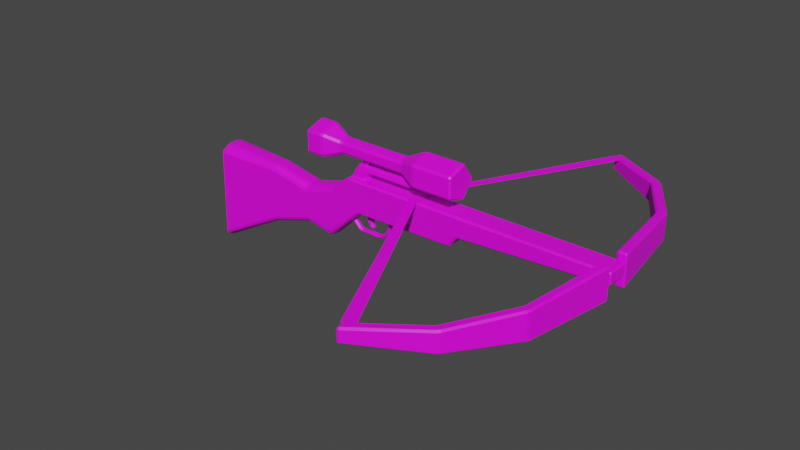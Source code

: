 # Source: Crossbow.blend  (saved by Blender 2.91.10; exported with 4.5.12 LTS)
import bpy
from mathutils import Matrix  # noqa: F401  (used for matrix-valued properties, if any)

bpy.ops.wm.read_factory_settings(use_empty=True)
scene = bpy.context.scene
scene.name = 'Scene'

# ---- collections
col_collection = bpy.data.collections.new('Collection'); scene.collection.children.link(col_collection)

# ---- images (referenced by path relative to the original .blend; pixels are not part of the script)
import os
ASSET_DIR = os.environ.get("B2B_ASSET_DIR", "")  # directory of the original .blend (textures are referenced by path, not embedded)
HERE = os.path.dirname(os.path.abspath(__file__))  # packed textures are extracted next to this script under _unpacked/

def load_image(name, relpath, width, height, colorspace="sRGB"):
    """Load a texture the original file referenced (path relative to the .blend, or extracted next to this script)."""
    p = next((c for c in (os.path.join(HERE, relpath), os.path.join(ASSET_DIR, relpath)) if relpath and os.path.exists(c)), "")
    if p:
        img = bpy.data.images.load(p, check_existing=True)
        img.name = name
    else:  # same state as the original file: an image datablock whose file is absent (Cycles renders it pink)
        img = bpy.data.images.new(name, width, height)
        img.source = "FILE"
        img.filepath = "//" + (relpath or name)
    img.colorspace_settings.name = colorspace
    return img
img_material_base_color = load_image('Material Base Color', 'Crossbow Texture.png', 1024, 1024, 'sRGB')

# ---- materials (node trees are filled in below, after node groups)
mat_material = bpy.data.materials.new('Material')
mat_material.use_transparent_shadow = False

# ---- material node trees
mat_material.use_nodes = True; mat_material.node_tree.nodes.clear()
_N = mat_material.node_tree.nodes; _L = mat_material.node_tree.links
n0 = _N.new('ShaderNodeBsdfPrincipled'); n0.name = 'Principled BSDF'; n0.location = (10, 300)
n0.distribution = 'GGX'
n0.subsurface_method = 'BURLEY'
n0.inputs[3].default_value = 1.45
n0.inputs[27].default_value = (0.0, 0.0, 0.0, 1.0)
n0.inputs[28].default_value = 1.0
n1 = _N.new('ShaderNodeOutputMaterial'); n1.name = 'Material Output'; n1.location = (300, 300)
n2 = _N.new('ShaderNodeTexImage'); n2.name = 'Image Texture'; n2.location = (-280, 280)
n2.image = img_material_base_color
_L.new(n0.outputs[0], n1.inputs[0])
_L.new(n2.outputs[0], n0.inputs[0])
n1.is_active_output = True

# ---- world
world_world = bpy.data.worlds.new('World'); scene.world = world_world
world_world.use_nodes = True; world_world.node_tree.nodes.clear()
_N = world_world.node_tree.nodes; _L = world_world.node_tree.links
n0 = _N.new('ShaderNodeOutputWorld'); n0.name = 'World Output'; n0.location = (300, 300)
n1 = _N.new('ShaderNodeBackground'); n1.name = 'Background'; n1.location = (10, 300)
n1.inputs[0].default_value = (0.05088, 0.05088, 0.05088, 1.0)
_L.new(n1.outputs[0], n0.inputs[0])
n0.is_active_output = True
world_world.color = (0.05088, 0.05088, 0.05088)
world_world.use_sun_shadow = False
world_world.sun_shadow_jitter_overblur = 0.0

# ---- meshes
me_circle_002 = bpy.data.meshes.new('Circle.002')
me_circle_002.from_pydata([(1.488, -10.17, 6.389), (1.488, -10.05, 7.068), (1.296, -0.5088, 1.829), (1.296, -0.5088, 2.312), (1.488, 10.43, 6.389), (1.488, 10.32, 7.056), (1.296, 0.7739, 1.829), (1.296, 0.7739, 2.312), (-0.1505, 0.481, -2.557), (-0.1473, 0.4366, -2.378), (0.004216, 0.4366, -2.378), (0.007404, 0.481, -2.557), (-0.5046, 0.2237, -2.557), (-0.5534, 0.07355, -2.557), (-0.5102, 0.06287, -2.378), (-0.4634, 0.207, -2.378), (-0.4181, -0.3427, -2.557), (-0.2904, -0.4355, -2.557), (-0.2669, -0.3978, -2.378), (-0.3895, -0.3087, -2.378), (0.1473, -0.4355, -2.557), (0.2751, -0.3427, -2.557), (0.2464, -0.3087, -2.378), (0.1238, -0.3978, -2.378), (0.4103, 0.07355, -2.557), (0.3615, 0.2237, -2.557), (0.3203, 0.207, -2.378), (0.3671, 0.06287, -2.378), (-0.1501, 0.4784, 1.354), (0.007025, 0.4784, 1.354), (0.004216, 0.4366, 1.173), (-0.1473, 0.4366, 1.173), (-0.5022, 0.2226, 1.354), (-0.4634, 0.207, 1.173), (-0.5102, 0.06287, 1.173), (-0.5508, 0.0731, 1.354), (-0.4163, -0.3408, 1.354), (-0.3895, -0.3087, 1.173), (-0.2669, -0.3978, 1.173), (-0.2892, -0.4332, 1.354), (0.1461, -0.4332, 1.354), (0.1238, -0.3978, 1.173), (0.2464, -0.3087, 1.173), (0.2732, -0.3408, 1.354), (0.4077, 0.0731, 1.354), (0.3671, 0.06287, 1.173), (0.3203, 0.207, 1.173), (0.3591, 0.2226, 1.354), (-0.1473, 0.9468, -3.501), (-0.1505, 0.8977, -3.321), (0.007404, 0.8977, -3.321), (0.004215, 0.9468, -3.501), (-0.9485, 0.3646, -3.501), (-0.9954, 0.2205, -3.501), (-0.9497, 0.2023, -3.321), (-0.9009, 0.3525, -3.321), (-0.6893, -0.7214, -3.501), (-0.5667, -0.8105, -3.501), (-0.5353, -0.7727, -3.321), (-0.6631, -0.6799, -3.321), (0.4236, -0.8105, -3.501), (0.5462, -0.7214, -3.501), (0.52, -0.6799, -3.321), (0.3923, -0.7727, -3.321), (0.8523, 0.2205, -3.501), (0.8055, 0.3646, -3.501), (0.7578, 0.3525, -3.321), (0.8066, 0.2023, -3.321), (-0.1473, 0.9468, -4.275), (0.004215, 0.9468, -4.275), (-0.07155, 0.886, -4.368), (-0.9485, 0.3646, -4.275), (-0.9142, 0.2738, -4.368), (-0.9954, 0.2205, -4.275), (-0.6893, -0.7214, -4.275), (-0.5923, -0.7168, -4.368), (-0.5667, -0.8105, -4.275), (0.4236, -0.8105, -4.275), (0.4493, -0.7168, -4.368), (0.5462, -0.7214, -4.275), (0.8523, 0.2205, -4.275), (0.7711, 0.2738, -4.368), (0.8055, 0.3646, -4.275), (-0.1473, 0.9173, 2.312), (0.004215, 0.9173, 2.312), (0.007025, 0.8715, 2.132), (-0.1501, 0.8715, 2.132), (-0.9206, 0.3555, 2.312), (-0.8761, 0.344, 2.132), (-0.9247, 0.1946, 2.132), (-0.9674, 0.2114, 2.312), (-0.672, -0.6976, 2.312), (-0.6474, -0.6589, 2.132), (-0.5202, -0.7512, 2.132), (-0.5494, -0.7867, 2.312), (0.4063, -0.7867, 2.312), (0.3771, -0.7512, 2.132), (0.5043, -0.6589, 2.132), (0.5289, -0.6976, 2.312), (0.8243, 0.2114, 2.312), (0.7816, 0.1946, 2.132), (0.733, 0.344, 2.132), (0.7775, 0.3555, 2.312), (-0.1473, 0.9173, 4.322), (-0.07155, 0.8566, 4.416), (0.004216, 0.9173, 4.322), (-0.9206, 0.3555, 4.322), (-0.9674, 0.2114, 4.322), (-0.8862, 0.2647, 4.416), (-0.672, -0.6976, 4.322), (-0.5494, -0.7867, 4.322), (-0.5751, -0.693, 4.416), (0.4063, -0.7867, 4.322), (0.5289, -0.6976, 4.322), (0.432, -0.693, 4.416), (0.8243, 0.2114, 4.322), (0.7775, 0.3555, 4.322), (0.7431, 0.2647, 4.416), (0.7541, 0.03405, -1.379), (0.6604, -0.0596, -1.379), (0.6604, 0.03405, -1.473), (0.08399, -0.0596, -1.379), (-0.009658, -0.1532, -1.566), (0.08399, 0.03405, -1.473), (0.7541, 0.2236, -1.379), (0.6604, 0.2236, -1.473), (0.6604, 0.3173, -1.379), (-0.009658, 0.4109, -1.566), (0.08399, 0.3173, -1.379), (0.08399, 0.2236, -1.473), (0.7541, 0.03405, -1.195), (0.6604, 0.03405, -1.101), (0.6604, -0.0596, -1.195), (-0.009658, -0.1532, -1.007), (0.08399, -0.0596, -1.195), (0.08399, 0.03405, -1.101), (0.7541, 0.2236, -1.195), (0.6604, 0.3173, -1.195), (0.6604, 0.2236, -1.101), (-0.009658, 0.4109, -1.007), (0.08399, 0.2236, -1.101), (0.08399, 0.3173, -1.195), (0.7541, 0.03405, 1.09), (0.6604, -0.0596, 1.09), (0.6604, 0.03405, 0.9961), (0.08399, -0.0596, 1.09), (-0.009658, -0.1532, 0.9024), (0.08399, 0.03405, 0.9961), (0.7541, 0.2236, 1.09), (0.6604, 0.2236, 0.9961), (0.6604, 0.3173, 1.09), (-0.009658, 0.4109, 0.9024), (0.08399, 0.3173, 1.09), (0.08399, 0.2236, 0.9961), (0.7541, 0.03405, 1.274), (0.6604, 0.03405, 1.368), (0.6604, -0.0596, 1.274), (-0.009658, -0.1532, 1.462), (0.08399, -0.0596, 1.274), (0.08399, 0.03405, 1.368), (0.7541, 0.2236, 1.274), (0.6604, 0.3173, 1.274), (0.6604, 0.2236, 1.368), (-0.009658, 0.4109, 1.462), (0.08399, 0.2236, 1.368), (0.08399, 0.3173, 1.274), (7.181, -0.6241, -11.01), (7.237, -0.6303, -10.93), (7.076, -0.7123, -10.91), (2.33, -0.6241, -10.88), (2.373, -0.7125, -10.79), (2.232, -0.6313, -10.78), (4.844, -0.4357, -3.448), (4.802, -0.4293, -3.277), (4.583, -0.5088, -3.242), (4.691, -0.5088, -3.439), (2.334, -0.4346, -3.228), (2.494, -0.5088, -3.242), (2.412, -0.5088, -3.047), (2.233, -0.4282, -3.06), (5.299, -0.4351, -7.266), (5.137, -0.5088, -7.255), (5.209, -0.5144, -7.447), (5.374, -0.4386, -7.443), (2.339, -0.4352, -7.082), (2.319, -0.441, -7.268), (2.471, -0.5141, -7.274), (2.492, -0.5088, -7.088), (2.757, -0.4346, -4.736), (2.765, -0.4352, -4.92), (2.919, -0.5088, -4.922), (2.913, -0.5088, -4.734), (4.567, -0.4357, -4.747), (4.412, -0.5088, -4.745), (4.419, -0.5088, -4.933), (4.576, -0.4351, -4.931), (3.031, -0.5088, -1.331), (3.096, -0.5088, -1.507), (3.187, -0.4152, -1.468), (3.124, -0.4152, -1.303), (1.439, -0.5088, -1.886), (1.346, -0.4152, -1.924), (1.409, -0.4152, -2.087), (1.511, -0.5088, -2.059), (2.956, -0.4152, 4.219), (2.938, -0.5088, 4.115), (3.032, -0.4152, 4.068), (1.439, -0.5088, 4.813), (1.439, -0.5088, 5.009), (1.346, -0.4152, 5.034), (1.346, -0.4152, 4.847), (2.538, -0.4152, 4.538), (2.458, -0.4152, 4.688), (2.362, -0.5088, 4.724), (2.42, -0.5088, 4.51), (1.439, -0.4152, 12.55), (1.346, -0.4152, 12.46), (1.439, -0.5088, 12.46), (1.926, -0.4152, 12.55), (1.931, -0.5088, 12.46), (2.025, -0.4152, 12.46), (7.237, 0.8954, -10.93), (7.181, 0.8892, -11.01), (7.076, 0.9774, -10.91), (2.33, 0.8892, -10.88), (2.232, 0.8964, -10.78), (2.373, 0.9776, -10.79), (1.409, 0.6803, -2.087), (1.346, 0.6803, -1.924), (1.439, 0.7739, -1.886), (1.511, 0.7739, -2.059), (1.346, 0.6803, 4.847), (1.346, 0.6803, 5.034), (1.439, 0.7739, 5.009), (1.439, 0.7739, 4.813), (5.299, 0.7001, -7.266), (5.374, 0.7037, -7.443), (5.209, 0.7795, -7.447), (5.137, 0.7739, -7.255), (4.802, 0.6944, -3.277), (4.844, 0.7008, -3.448), (4.691, 0.7739, -3.439), (4.583, 0.7739, -3.242), (4.567, 0.7008, -4.747), (4.576, 0.7001, -4.931), (4.419, 0.7739, -4.933), (4.412, 0.7739, -4.745), (2.319, 0.706, -7.268), (2.339, 0.7002, -7.082), (2.492, 0.7739, -7.088), (2.471, 0.7792, -7.274), (2.765, 0.7002, -4.92), (2.757, 0.6997, -4.736), (2.913, 0.7739, -4.734), (2.919, 0.7739, -4.922), (2.334, 0.6997, -3.228), (2.233, 0.6933, -3.06), (2.412, 0.7739, -3.047), (2.494, 0.7739, -3.242), (1.346, 0.6803, 12.46), (1.439, 0.6803, 12.55), (1.439, 0.7739, 12.46), (1.926, 0.6803, 12.55), (2.025, 0.6803, 12.46), (1.931, 0.7739, 12.46), (2.458, 0.6803, 4.688), (2.538, 0.6803, 4.538), (2.42, 0.7739, 4.51), (2.362, 0.7739, 4.724), (3.124, 0.6803, -1.303), (3.187, 0.6803, -1.468), (3.096, 0.7739, -1.507), (3.031, 0.7739, -1.331), (2.956, 0.6803, 4.219), (3.032, 0.6803, 4.068), (2.938, 0.7739, 4.115), (1.346, -0.4152, -1.283), (1.439, -0.5088, -1.19), (1.346, -0.4152, -1.096), (1.346, 0.6803, -1.096), (1.439, 0.7739, -1.19), (1.346, 0.6803, -1.283), (7.361, 0.5758, -11.01), (7.429, 0.5658, -10.93), (7.478, 0.3886, -10.93), (7.43, 0.3886, -11.01), (7.361, -0.3108, -11.01), (7.43, -0.1235, -11.01), (7.478, -0.1235, -10.93), (7.429, -0.3007, -10.93), (1.346, 0.5759, -1.924), (1.4, 0.5759, -2.094), (1.4, 0.3886, -2.094), (1.262, 0.3886, -1.975), (1.252, 0.4822, -1.865), (1.346, -0.3108, -1.924), (1.252, -0.2171, -1.865), (1.262, -0.1235, -1.975), (1.4, -0.1235, -2.094), (1.4, -0.3108, -2.094), (5.49, 0.5584, -7.444), (5.417, 0.556, -7.266), (5.477, 0.3886, -7.268), (5.55, 0.3886, -7.439), (5.49, -0.2933, -7.444), (5.55, -0.1235, -7.439), (5.477, -0.1235, -7.268), (5.417, -0.2909, -7.266), (4.963, 0.5553, -3.448), (4.904, 0.5631, -3.281), (4.977, 0.3886, -3.289), (5.023, 0.3886, -3.447), (4.963, -0.2903, -3.448), (5.023, -0.1235, -3.447), (4.977, -0.1235, -3.289), (4.904, -0.298, -3.281), (2.642, 0.5564, -4.736), (2.649, 0.5559, -4.92), (2.591, 0.3886, -4.919), (2.583, 0.3886, -4.737), (2.642, -0.2913, -4.736), (2.583, -0.1235, -4.737), (2.591, -0.1235, -4.919), (2.649, -0.2908, -4.92), (1.439, 0.5759, 12.55), (1.346, 0.5759, 12.46), (1.346, 0.3886, 12.46), (1.439, 0.3886, 12.55), (1.439, -0.3108, 12.55), (1.439, -0.1235, 12.55), (1.346, -0.1235, 12.46), (1.346, -0.3108, 12.46), (3.191, 0.5759, -1.464), (3.124, 0.5759, -1.303), (3.124, 0.3886, -1.303), (3.191, 0.3886, -1.464), (3.191, -0.3108, -1.464), (3.191, -0.1235, -1.464), (3.124, -0.1235, -1.303), (3.124, -0.3108, -1.303), (2.15, -0.3108, -10.88), (2.038, -0.2983, -10.78), (1.992, -0.1235, -10.78), (2.081, -0.1235, -10.88), (2.15, 0.5758, -10.88), (2.081, 0.3886, -10.88), (1.992, 0.3886, -10.78), (2.038, 0.5633, -10.78), (1.346, -0.3108, 5.034), (1.346, -0.1235, 5.034), (1.346, -0.1235, 4.847), (1.346, -0.3108, 4.847), (1.346, 0.5759, 5.034), (1.346, 0.5759, 4.847), (1.346, 0.3886, 4.847), (1.346, 0.3886, 5.034), (4.686, -0.2903, -4.747), (4.694, -0.2909, -4.931), (4.754, -0.1235, -4.929), (4.746, -0.1235, -4.748), (4.686, 0.5553, -4.747), (4.746, 0.3886, -4.748), (4.754, 0.3886, -4.929), (4.694, 0.556, -4.931), (2.201, -0.2903, -7.269), (2.224, -0.2908, -7.082), (2.165, -0.1235, -7.083), (2.142, -0.1235, -7.269), (2.201, 0.5554, -7.269), (2.142, 0.3886, -7.269), (2.165, 0.3886, -7.083), (2.224, 0.5559, -7.082), (2.219, -0.2913, -3.228), (2.139, -0.2955, -3.055), (2.08, -0.1235, -3.06), (2.16, -0.1235, -3.227), (2.219, 0.5564, -3.228), (2.16, 0.3886, -3.227), (2.08, 0.3886, -3.06), (2.139, 0.5606, -3.055), (1.926, -0.3108, 12.55), (2.025, -0.3108, 12.46), (2.025, -0.1235, 12.46), (1.926, -0.1235, 12.55), (1.926, 0.5759, 12.55), (1.926, 0.3886, 12.55), (2.025, 0.3886, 12.46), (2.025, 0.5759, 12.46), (2.458, -0.3108, 4.688), (2.538, -0.3108, 4.538), (2.538, -0.1235, 4.538), (2.458, -0.1235, 4.688), (2.458, 0.5759, 4.688), (2.458, 0.3886, 4.688), (2.538, 0.3886, 4.538), (2.538, 0.5759, 4.538), (2.956, -0.3108, 4.219), (3.032, -0.3108, 4.068), (3.032, -0.1235, 4.068), (2.956, -0.1235, 4.219), (2.956, 0.5759, 4.219), (2.956, 0.3886, 4.219), (3.032, 0.3886, 4.068), (3.032, 0.5759, 4.068), (1.346, 0.5759, -1.283), (1.252, 0.4822, -1.247), (1.262, 0.3886, -1.147), (1.346, 0.3886, -1.096), (1.346, 0.5759, -1.096), (1.346, -0.3108, -1.283), (1.346, -0.3108, -1.096), (1.346, -0.1235, -1.096), (1.262, -0.1235, -1.147), (1.252, -0.2171, -1.247), (0.8809, 0.3637, -1.772), (0.8703, 0.457, -1.656), (1.054, 0.4822, -1.764), (1.044, 0.3886, -1.864), (0.8809, -0.09859, -1.772), (1.044, -0.1235, -1.864), (1.054, -0.2171, -1.764), (0.8703, -0.1919, -1.656), (0.9604, 0.3886, -0.8996), (1.044, 0.3886, -1.036), (1.054, 0.4822, -1.146), (0.8703, 0.457, -1.087), (0.8703, 0.457, -0.8996), (0.9604, -0.1235, -0.8996), (0.8703, -0.1919, -0.8996), (0.8703, -0.1919, -1.087), (1.054, -0.2171, -1.146), (1.044, -0.1235, -1.036), (0.675, 0.3061, -1.644), (0.5954, 0.2864, -1.501), (0.6856, 0.4053, -1.541), (0.675, -0.04097, -1.644), (0.6856, -0.1402, -1.541), (0.5954, -0.02131, -1.501), (0.5954, 0.2864, -0.8996), (0.6856, 0.4053, -0.8996), (0.6856, 0.4053, -1.087), (0.5954, 0.2864, -1.087), (0.5954, -0.02131, -0.8996), (0.5954, -0.02131, -1.087), (0.6856, -0.1402, -1.087), (0.6856, -0.1402, -0.8996), (0.9604, 0.3886, 1.54), (0.8703, 0.457, 1.54), (0.8668, 0.3587, 1.634), (0.9604, -0.1235, 1.54), (0.8668, -0.09367, 1.634), (0.8703, -0.1919, 1.54), (0.5954, 0.2864, 1.54), (0.6891, 0.309, 1.634), (0.6856, 0.4053, 1.54), (0.5954, -0.02131, 1.54), (0.6856, -0.1402, 1.54), (0.6891, -0.04392, 1.634), (2.594, -5.09, 11.5), (2.587, -5.266, 11.44), (2.493, -5.224, 11.35), (2.5, -5.051, 11.42), (1.225, -5.224, 11.35), (1.131, -5.266, 11.44), (1.124, -5.09, 11.5), (1.218, -5.051, 11.42), (2.722, -0.6025, 12.12), (2.629, -0.6016, 12.03), (2.631, -0.5088, 12.14), (0.9957, -0.6025, 12.12), (1.087, -0.5088, 12.14), (1.089, -0.6016, 12.03), (2.594, -5.231, 11.78), (2.5, -5.28, 11.87), (2.493, -5.452, 11.81), (2.587, -5.41, 11.72), (1.124, -5.231, 11.78), (1.131, -5.41, 11.72), (1.225, -5.452, 11.81), (1.218, -5.28, 11.87), (2.723, -0.6025, 12.44), (2.631, -0.5088, 12.46), (2.629, -0.6016, 12.54), (0.9956, -0.6025, 12.44), (1.089, -0.6016, 12.54), (1.087, -0.5088, 12.46), (2.313, -8.257, 9.426), (2.322, -8.127, 9.555), (2.416, -8.191, 9.626), (2.407, -8.324, 9.495), (1.405, -8.257, 9.426), (1.311, -8.324, 9.495), (1.302, -8.191, 9.626), (1.396, -8.127, 9.555), (1.405, -8.601, 9.8), (1.396, -8.472, 9.929), (1.302, -8.406, 9.86), (1.311, -8.537, 9.726), (2.313, -8.601, 9.8), (2.407, -8.537, 9.726), (2.416, -8.406, 9.86), (2.322, -8.472, 9.929), (2.141, -10.12, 6.468), (2.235, -10.2, 6.501), (2.137, -10.25, 6.419), (1.577, -10.12, 6.468), (1.581, -10.25, 6.419), (1.483, -10.2, 6.501), (1.577, -10.6, 6.635), (1.483, -10.5, 6.605), (1.581, -10.56, 6.525), (2.141, -10.6, 6.635), (2.137, -10.56, 6.525), (2.235, -10.5, 6.605), (3.877, 0.09198, -1.126), (3.961, 0.09198, -0.9927), (3.868, -0.001668, -1.027), (3.136, -0.001668, -1.215), (3.042, 0.09198, -1.215), (3.136, 0.09198, -1.309), (3.961, 0.189, -0.9927), (3.877, 0.189, -1.126), (3.868, 0.2826, -1.027), (3.136, 0.189, -1.309), (3.042, 0.189, -1.215), (3.136, 0.2826, -1.215), (3.961, 0.09198, -0.8534), (3.877, 0.09198, -0.7999), (3.868, -0.001668, -0.9078), (3.136, 0.09198, -0.9822), (3.042, 0.09198, -1.076), (3.136, -0.001668, -1.076), (3.961, 0.189, -0.8534), (3.868, 0.2826, -0.9078), (3.877, 0.189, -0.7999), (3.136, 0.2826, -1.076), (3.042, 0.189, -1.076), (3.136, 0.189, -0.9822), (3.74, 0.09198, -1.192), (3.749, -0.001668, -1.084), (3.561, -0.001668, -1.159), (3.564, 0.09198, -1.255), (3.255, 0.09198, -1.309), (3.439, 0.09198, -1.286), (3.442, -0.001668, -1.189), (3.255, -0.001668, -1.215), (3.255, 0.189, -1.309), (3.255, 0.2826, -1.215), (3.442, 0.2826, -1.189), (3.439, 0.189, -1.286), (3.74, 0.189, -1.192), (3.564, 0.189, -1.255), (3.561, 0.2826, -1.159), (3.749, 0.2826, -1.084), (3.255, 0.2826, -1.076), (3.255, 0.189, -0.9822), (3.439, 0.189, -0.9593), (3.442, 0.2826, -1.055), (3.749, 0.2826, -0.9644), (3.561, 0.2826, -1.025), (3.564, 0.189, -0.928), (3.74, 0.189, -0.865), (3.255, 0.09198, -0.9822), (3.255, -0.001668, -1.076), (3.442, -0.001668, -1.055), (3.439, 0.09198, -0.9593), (3.74, 0.09198, -0.865), (3.564, 0.09198, -0.928), (3.561, -0.001668, -1.025), (3.749, -0.001668, -0.9644), (4.318, 0.08719, -1.78), (4.389, 0.09198, -1.625), (4.296, -0.001669, -1.583), (4.209, -0.007232, -1.75), (4.2, -0.007803, -1.746), (4.276, -0.001669, -1.575), (4.183, 0.09198, -1.546), (4.11, 0.0868, -1.699), (4.318, 0.1839, -1.78), (4.209, 0.2771, -1.75), (4.296, 0.2826, -1.583), (4.389, 0.189, -1.625), (4.11, 0.1835, -1.699), (4.183, 0.189, -1.546), (4.276, 0.2826, -1.575), (4.2, 0.2765, -1.746), (4.348, 0.09198, -0.3091), (4.231, -0.001669, -0.2957), (4.302, -0.001669, -0.483), (4.396, 0.09198, -0.483), (4.128, 0.09198, -0.3089), (4.176, 0.09198, -0.483), (4.27, -0.001669, -0.483), (4.229, -0.001669, -0.2957), (4.396, 0.189, -0.483), (4.302, 0.2826, -0.483), (4.231, 0.2826, -0.2957), (4.348, 0.189, -0.3091), (4.176, 0.189, -0.483), (4.128, 0.189, -0.3089), (4.229, 0.2826, -0.2957), (4.27, 0.2826, -0.483), (3.91, 0.1556, -2.132), (3.764, 0.1509, -2.138), (3.834, 0.2495, -2.074), (3.91, 0.05889, -2.132), (3.834, -0.03478, -2.074), (3.764, 0.05384, -2.138), (3.815, -0.03432, -2.059), (3.735, 0.05932, -2.003), (3.737, 0.05384, -2.118), (3.735, 0.156, -2.003), (3.815, 0.25, -2.059), (3.737, 0.1509, -2.118), (3.945, 0.2826, 0.03117), (4.099, 0.2826, -0.07766), (4.04, 0.189, -0.1615), (3.903, 0.189, -0.054), (3.958, 0.2826, 0.05772), (4.003, 0.189, 0.142), (4.141, 0.189, 0.0347), (4.099, 0.2826, -0.07766), (4.003, 0.09198, 0.142), (3.958, -0.001669, 0.05772), (4.099, -0.001669, -0.07766), (4.141, 0.09198, 0.0347), (3.903, 0.09198, -0.054), (4.04, 0.09198, -0.1615), (4.099, -0.001669, -0.07766), (3.945, -0.001669, 0.03117), (3.07, 0.2826, 0.2948), (3.025, 0.189, 0.2105), (2.978, 0.189, 0.3209), (3.084, 0.2826, 0.3214), (2.994, 0.189, 0.3502), (3.126, 0.189, 0.4065), (3.126, 0.09198, 0.4065), (2.994, 0.09198, 0.3502), (3.084, -0.001669, 0.3214), (3.025, 0.09198, 0.2105), (3.07, -0.001669, 0.2948), (2.978, 0.09198, 0.3209), (2.594, 5.356, 11.5), (2.5, 5.316, 11.42), (2.493, 5.489, 11.35), (2.587, 5.531, 11.44), (1.225, 5.489, 11.35), (1.218, 5.316, 11.42), (1.124, 5.356, 11.5), (1.131, 5.531, 11.44), (2.722, 0.8675, 12.12), (2.631, 0.7739, 12.14), (2.629, 0.8667, 12.03), (0.9957, 0.8675, 12.12), (1.089, 0.8667, 12.03), (1.087, 0.7739, 12.14), (2.594, 5.496, 11.78), (2.587, 5.675, 11.72), (2.493, 5.717, 11.81), (2.5, 5.545, 11.87), (1.124, 5.496, 11.78), (1.218, 5.545, 11.87), (1.225, 5.717, 11.81), (1.131, 5.675, 11.72), (2.723, 0.8675, 12.44), (2.629, 0.8666, 12.54), (2.631, 0.7739, 12.46), (0.9956, 0.8675, 12.44), (1.087, 0.7739, 12.46), (1.089, 0.8666, 12.54), (2.313, 8.522, 9.426), (2.407, 8.589, 9.495), (2.416, 8.456, 9.626), (2.322, 8.392, 9.555), (1.405, 8.522, 9.426), (1.396, 8.392, 9.555), (1.302, 8.456, 9.626), (1.311, 8.589, 9.495), (1.405, 8.867, 9.8), (1.311, 8.803, 9.726), (1.302, 8.671, 9.86), (1.396, 8.737, 9.929), (2.313, 8.867, 9.8), (2.322, 8.737, 9.929), (2.416, 8.671, 9.86), (2.407, 8.803, 9.726), (2.141, 10.38, 6.468), (2.137, 10.52, 6.419), (2.235, 10.47, 6.501), (1.577, 10.38, 6.468), (1.483, 10.47, 6.501), (1.581, 10.52, 6.419), (1.577, 10.86, 6.635), (1.581, 10.82, 6.525), (1.483, 10.77, 6.605), (2.141, 10.86, 6.635), (2.235, 10.77, 6.605), (2.137, 10.82, 6.525)], [], [(32, 88, 86, 28), (17, 58, 63, 20), (13, 54, 59, 16), (21, 62, 67, 24), (25, 66, 50, 11), (27, 45, 42, 22), (19, 37, 34, 14), (10, 30, 46, 26), (23, 41, 38, 18), (15, 33, 31, 9), (72, 70, 81, 78, 75), (57, 76, 77, 60), (53, 73, 74, 56), (61, 79, 80, 64), (65, 82, 69, 51), (44, 100, 97, 43), (29, 85, 101, 47), (48, 68, 71, 52), (40, 96, 93, 39), (36, 92, 89, 35), (108, 111, 114, 117, 104), (95, 112, 110, 94), (91, 109, 107, 90), (99, 115, 113, 98), (84, 105, 116, 102), (124, 136, 130, 118), (87, 106, 103, 83), (132, 134, 121, 119), (138, 140, 135, 131), (148, 160, 154, 142), (139, 133, 122, 127), (120, 123, 129, 125), (126, 128, 141, 137), (156, 158, 145, 143), (162, 164, 159, 155), (340, 286, 166, 169), (163, 157, 146, 151), (144, 147, 153, 149), (150, 152, 165, 161), (323, 365, 184, 189), (289, 304, 183, 167), (178, 174, 197, 203), (315, 336, 198, 173), (339, 397, 206, 199), (331, 348, 209, 216), (182, 186, 170, 168), (396, 389, 211, 204), (364, 341, 171, 185), (191, 193, 175, 177), (356, 312, 172, 192), (299, 373, 179, 202), (221, 236, 300, 283), (380, 328, 215, 218), (372, 320, 188, 176), (200, 196, 205, 214, 207, 277), (351, 410, 278, 210), (307, 357, 195, 180), (187, 181, 194, 190), (208, 213, 219, 217), (409, 295, 201, 276), (388, 381, 220, 212), (231, 279, 408, 353), (257, 230, 271, 242), (281, 228, 290, 404), (243, 240, 308, 360), (239, 270, 332, 309), (224, 222, 282, 344), (235, 244, 363, 301), (393, 386, 382, 391), (345, 285, 287, 343), (369, 346, 342, 367), (269, 274, 403, 333), (412, 406, 423, 431), (245, 238, 249, 254), (361, 311, 313, 359), (275, 272, 229, 280, 234, 267), (405, 294, 416, 424), (233, 261, 264, 268), (334, 402, 398, 338), (255, 252, 316, 376), (385, 327, 329, 383), (253, 258, 241, 246), (377, 319, 321, 375), (273, 266, 395, 400), (401, 394, 390, 399), (265, 263, 387, 392), (326, 355, 349, 330), (262, 260, 324, 384), (318, 370, 366, 322), (227, 256, 379, 291), (354, 407, 411, 350), (251, 248, 371, 317), (310, 335, 337, 314), (226, 250, 237, 223), (293, 297, 419, 417), (259, 232, 352, 325), (414, 418, 435, 432), (247, 225, 347, 368), (284, 303, 305, 288), (421, 429, 444, 436), (296, 413, 430, 420), (292, 378, 374, 298), (302, 362, 358, 306), (438, 442, 455, 452), (425, 415, 434, 440), (427, 422, 446, 449), (445, 428, 451, 456), (466, 480, 472, 458), (450, 448, 453, 457), (426, 439, 454, 447), (441, 433, 437, 443), (459, 475, 500, 488), (482, 484, 479, 473), (474, 478, 495, 501), (468, 470, 485, 481), (461, 465, 471, 467), (477, 463, 492, 496), (498, 494, 508, 511), (490, 486, 502, 505), (483, 469, 464, 476), (462, 460, 487, 493), (514, 538, 550, 521), (512, 510, 506, 504), (497, 491, 507, 509), (489, 499, 513, 503), (0, 1, 3, 2), (536, 524, 518, 530), (534, 561, 566, 527), (541, 543, 549, 551), (542, 519, 523, 546), (528, 569, 539, 516), (522, 553, 558, 533), (563, 531, 517, 545), (552, 548, 557, 559), (555, 537, 529, 562), (578, 570, 605, 602), (547, 525, 535, 554), (560, 556, 565, 567), (520, 532, 526, 515), (568, 564, 544, 540), (586, 597, 620, 625), (585, 579, 604, 612), (593, 587, 624, 628), (577, 582, 611, 609), (573, 574, 608, 606), (580, 584, 601, 595), (618, 614, 630, 633), (588, 592, 575, 572), (598, 583, 576, 591), (581, 594, 589, 571), (634, 632, 641, 637), (596, 600, 615, 621), (607, 610, 613, 603), (599, 590, 627, 616), (650, 642, 656, 664), (629, 623, 638, 640), (622, 619, 635, 636), (617, 626, 639, 631), (646, 675, 673, 644), (665, 659, 661, 669), (658, 683, 681, 662), (651, 666, 668, 655), (645, 672, 684, 657), (663, 680, 676, 649), (682, 695, 692, 678), (674, 689, 686, 670), (667, 660, 648, 653), (643, 652, 654, 647), (697, 687, 691, 693), (679, 694, 690, 677), (671, 688, 696, 685), (4, 6, 7, 5), (8, 9, 10, 11), (12, 13, 14, 15), (16, 17, 18, 19), (20, 21, 22, 23), (24, 25, 26, 27), (28, 29, 30, 31), (32, 33, 34, 35), (36, 37, 38, 39), (40, 41, 42, 43), (44, 45, 46, 47), (48, 49, 50, 51), (52, 53, 54, 55), (56, 57, 58, 59), (60, 61, 62, 63), (64, 65, 66, 67), (68, 69, 70), (71, 72, 73), (74, 75, 76), (77, 78, 79), (80, 81, 82), (83, 84, 85, 86), (87, 88, 89, 90), (91, 92, 93, 94), (95, 96, 97, 98), (99, 100, 101, 102), (103, 104, 105), (106, 107, 108), (109, 110, 111), (112, 113, 114), (115, 116, 117), (118, 119, 120), (121, 122, 123), (124, 125, 126), (127, 128, 129), (130, 131, 132), (133, 134, 135), (136, 137, 138), (139, 140, 141), (142, 143, 144), (145, 146, 147), (148, 149, 150), (151, 152, 153), (154, 155, 156), (157, 158, 159), (160, 161, 162), (163, 164, 165), (166, 167, 168), (169, 170, 171), (172, 173, 174, 175), (176, 177, 178, 179), (180, 181, 182, 183), (184, 185, 186, 187), (188, 189, 190, 191), (192, 193, 194, 195), (196, 197, 198, 199), (200, 201, 202, 203), (204, 205, 206), (207, 208, 209, 210), (211, 212, 213, 214), (215, 216, 217), (218, 219, 220), (221, 222, 223), (224, 225, 226), (227, 228, 229, 230), (231, 232, 233, 234), (235, 236, 237, 238), (239, 240, 241, 242), (243, 244, 245, 246), (247, 248, 249, 250), (251, 252, 253, 254), (255, 256, 257, 258), (259, 260, 261), (262, 263, 264), (265, 266, 267, 268), (269, 270, 271, 272), (273, 274, 275), (276, 277, 278), (279, 280, 281), (282, 283, 284, 285), (286, 287, 288, 289), (290, 291, 292, 293, 294), (295, 296, 297, 298, 299), (300, 301, 302, 303), (304, 305, 306, 307), (308, 309, 310, 311), (312, 313, 314, 315), (316, 317, 318, 319), (320, 321, 322, 323), (324, 325, 326, 327), (328, 329, 330, 331), (332, 333, 334, 335), (336, 337, 338, 339), (340, 341, 342, 343), (344, 345, 346, 347), (348, 349, 350, 351), (352, 353, 354, 355), (356, 357, 358, 359), (360, 361, 362, 363), (364, 365, 366, 367), (368, 369, 370, 371), (372, 373, 374, 375), (376, 377, 378, 379), (380, 381, 382, 383), (384, 385, 386, 387), (388, 389, 390, 391), (392, 393, 394, 395), (396, 397, 398, 399), (400, 401, 402, 403), (404, 405, 406, 407, 408), (409, 410, 411, 412, 413), (414, 415, 416, 417), (418, 419, 420, 421), (422, 423, 424, 425, 426), (427, 428, 429, 430, 431), (432, 433, 434), (435, 436, 437), (438, 439, 440, 441), (442, 443, 444, 445), (446, 447, 448), (449, 450, 451), (452, 453, 454), (455, 456, 457), (458, 459, 460, 461), (462, 463, 464, 465), (466, 467, 468), (469, 470, 471), (472, 473, 474, 475), (476, 477, 478, 479), (480, 481, 482), (483, 484, 485), (486, 487, 488, 489), (490, 491, 492, 493), (494, 495, 496, 497), (498, 499, 500, 501), (502, 503, 504), (505, 506, 507), (508, 509, 510), (511, 512, 513), (514, 515, 516), (517, 518, 519), (520, 521, 522), (523, 524, 525), (526, 527, 528), (529, 530, 531), (532, 533, 534), (535, 536, 537), (538, 539, 540, 541), (542, 543, 544, 545), (546, 547, 548, 549), (550, 551, 552, 553), (554, 555, 556, 557), (558, 559, 560, 561), (562, 563, 564, 565), (566, 567, 568, 569), (570, 571, 572, 573), (574, 575, 576, 577), (578, 579, 580, 581), (582, 583, 584, 585), (586, 587, 588, 589), (590, 591, 592, 593), (594, 595, 596, 597), (598, 599, 600, 601), (602, 603, 604), (605, 606, 607), (608, 609, 610), (611, 612, 613), (614, 615, 616, 617), (618, 619, 620, 621), (622, 623, 624, 625), (626, 627, 628, 629), (630, 631, 632), (633, 634, 635), (636, 637, 638), (639, 640, 641), (642, 643, 644, 645), (646, 647, 648, 649), (650, 651, 652), (653, 654, 655), (656, 657, 658, 659), (660, 661, 662, 663), (664, 665, 666), (667, 668, 669), (670, 671, 672, 673), (674, 675, 676, 677), (678, 679, 680, 681), (682, 683, 684, 685), (686, 687, 688), (689, 690, 691), (692, 693, 694), (695, 696, 697), (15, 9, 8, 12), (19, 14, 13, 16), (23, 18, 17, 20), (27, 22, 21, 24), (10, 26, 25, 11), (32, 28, 31, 33), (36, 35, 34, 37), (40, 39, 38, 41), (44, 43, 42, 45), (29, 47, 46, 30), (22, 42, 41, 23), (45, 27, 26, 46), (14, 34, 33, 15), (37, 19, 18, 38), (30, 10, 9, 31), (55, 49, 48, 52), (59, 54, 53, 56), (63, 58, 57, 60), (67, 62, 61, 64), (50, 66, 65, 51), (24, 67, 66, 25), (62, 21, 20, 63), (16, 59, 58, 17), (54, 13, 12, 55), (11, 50, 49, 8), (71, 68, 70, 72), (74, 73, 72, 75), (77, 76, 75, 78), (80, 79, 78, 81), (69, 82, 81, 70), (64, 80, 82, 65), (79, 61, 60, 77), (56, 74, 76, 57), (73, 53, 52, 71), (51, 69, 68, 48), (87, 83, 86, 88), (91, 90, 89, 92), (95, 94, 93, 96), (99, 98, 97, 100), (84, 102, 101, 85), (39, 93, 92, 36), (96, 40, 43, 97), (28, 86, 85, 29), (88, 32, 35, 89), (100, 44, 47, 101), (108, 104, 103, 106), (111, 108, 107, 109), (114, 111, 110, 112), (117, 114, 113, 115), (104, 117, 116, 105), (98, 113, 112, 95), (115, 99, 102, 116), (90, 107, 106, 87), (109, 91, 94, 110), (105, 84, 83, 103), (124, 118, 120, 125), (119, 121, 123, 120), (122, 127, 129, 123), (128, 126, 125, 129), (136, 124, 126, 137), (127, 139, 141, 128), (140, 138, 137, 141), (130, 136, 138, 131), (139, 133, 135, 140), (134, 132, 131, 135), (118, 130, 132, 119), (133, 122, 121, 134), (148, 142, 144, 149), (143, 145, 147, 144), (146, 151, 153, 147), (152, 150, 149, 153), (160, 148, 150, 161), (151, 163, 165, 152), (164, 162, 161, 165), (154, 160, 162, 155), (163, 157, 159, 164), (158, 156, 155, 159), (142, 154, 156, 143), (157, 146, 145, 158), (168, 170, 169, 166), (192, 172, 175, 193), (176, 188, 191, 177), (177, 175, 174, 178), (189, 184, 187, 190), (180, 195, 194, 181), (190, 194, 193, 191), (186, 182, 181, 187), (167, 183, 182, 168), (185, 171, 170, 186), (203, 197, 196, 200), (173, 198, 197, 174), (202, 179, 178, 203), (214, 205, 204, 211), (199, 206, 205, 196), (276, 201, 200, 277), (207, 214, 213, 208), (217, 219, 218, 215), (212, 220, 219, 213), (216, 209, 208, 217), (289, 167, 166, 286), (299, 202, 201, 295), (307, 180, 183, 304), (315, 173, 172, 312), (323, 189, 188, 320), (331, 216, 215, 328), (339, 199, 198, 336), (347, 225, 224, 344), (352, 232, 231, 353), (363, 244, 243, 360), (371, 248, 247, 368), (379, 256, 255, 376), (387, 263, 262, 384), (395, 266, 265, 392), (403, 274, 273, 400), (274, 269, 272, 275), (266, 273, 275, 267), (244, 235, 238, 245), (256, 227, 230, 257), (232, 259, 261, 233), (248, 251, 254, 249), (270, 239, 242, 271), (263, 265, 268, 264), (260, 262, 264, 261), (252, 255, 258, 253), (225, 247, 250, 226), (240, 243, 246, 241), (236, 221, 223, 237), (279, 231, 234, 280), (222, 224, 226, 223), (210, 278, 277, 207), (228, 281, 280, 229), (409, 276, 278, 410), (233, 268, 267, 234), (271, 230, 229, 272), (257, 242, 241, 258), (253, 246, 245, 254), (237, 250, 249, 238), (221, 283, 282, 222), (284, 288, 287, 285), (227, 291, 290, 228), (292, 298, 297, 293), (235, 301, 300, 236), (302, 306, 305, 303), (239, 309, 308, 240), (310, 314, 313, 311), (251, 317, 316, 252), (318, 322, 321, 319), (259, 325, 324, 260), (326, 330, 329, 327), (269, 333, 332, 270), (334, 338, 337, 335), (171, 341, 340, 169), (342, 346, 345, 343), (209, 348, 351, 210), (349, 355, 354, 350), (195, 357, 356, 192), (358, 362, 361, 359), (184, 365, 364, 185), (366, 370, 369, 367), (179, 373, 372, 176), (374, 378, 377, 375), (220, 381, 380, 218), (382, 386, 385, 383), (211, 389, 388, 212), (390, 394, 393, 391), (206, 397, 396, 204), (398, 402, 401, 399), (281, 404, 408, 279), (406, 412, 411, 407), (407, 354, 353, 408), (410, 351, 350, 411), (402, 334, 333, 403), (397, 339, 338, 398), (394, 401, 400, 395), (389, 396, 399, 390), (362, 302, 301, 363), (357, 307, 306, 358), (378, 292, 291, 379), (373, 299, 298, 374), (355, 326, 325, 352), (348, 331, 330, 349), (370, 318, 317, 371), (365, 323, 322, 366), (335, 310, 309, 332), (336, 315, 314, 337), (386, 393, 392, 387), (381, 388, 391, 382), (327, 385, 384, 324), (328, 380, 383, 329), (319, 377, 376, 316), (320, 372, 375, 321), (346, 369, 368, 347), (341, 364, 367, 342), (311, 361, 360, 308), (312, 356, 359, 313), (303, 284, 283, 300), (304, 289, 288, 305), (294, 405, 404, 290), (295, 409, 413, 296), (285, 345, 344, 282), (286, 340, 343, 287), (417, 419, 418, 414), (422, 427, 431, 423), (415, 425, 424, 416), (420, 430, 429, 421), (405, 424, 423, 406), (430, 413, 412, 431), (293, 417, 416, 294), (296, 420, 419, 297), (432, 435, 437, 433), (441, 443, 442, 438), (433, 441, 440, 434), (436, 444, 443, 437), (414, 432, 434, 415), (439, 426, 425, 440), (421, 436, 435, 418), (428, 445, 444, 429), (448, 450, 449, 446), (452, 455, 457, 453), (453, 448, 447, 454), (450, 457, 456, 451), (438, 452, 454, 439), (446, 422, 426, 447), (445, 456, 455, 442), (451, 428, 427, 449), (466, 458, 461, 467), (460, 462, 465, 461), (464, 469, 471, 465), (470, 468, 467, 471), (480, 466, 468, 481), (469, 483, 485, 470), (484, 482, 481, 485), (472, 480, 482, 473), (483, 476, 479, 484), (478, 474, 473, 479), (458, 472, 475, 459), (476, 464, 463, 477), (486, 490, 493, 487), (494, 498, 501, 495), (488, 500, 499, 489), (496, 492, 491, 497), (462, 493, 492, 463), (495, 478, 477, 496), (500, 475, 474, 501), (459, 488, 487, 460), (504, 506, 505, 502), (510, 512, 511, 508), (503, 513, 512, 504), (509, 507, 506, 510), (490, 505, 507, 491), (508, 494, 497, 509), (513, 499, 498, 511), (502, 486, 489, 503), (520, 515, 514, 521), (545, 517, 519, 542), (518, 524, 523, 519), (553, 522, 521, 550), (532, 520, 522, 533), (524, 536, 535, 525), (561, 534, 533, 558), (526, 532, 534, 527), (536, 530, 529, 537), (569, 528, 527, 566), (515, 526, 528, 516), (530, 518, 517, 531), (516, 539, 538, 514), (540, 544, 543, 541), (525, 547, 546, 523), (548, 552, 551, 549), (537, 555, 554, 535), (556, 560, 559, 557), (531, 563, 562, 529), (564, 568, 567, 565), (568, 540, 539, 569), (563, 545, 544, 564), (560, 567, 566, 561), (555, 562, 565, 556), (552, 559, 558, 553), (547, 554, 557, 548), (541, 551, 550, 538), (542, 546, 549, 543), (581, 571, 570, 578), (572, 575, 574, 573), (576, 583, 582, 577), (584, 580, 579, 585), (594, 581, 580, 595), (583, 598, 601, 584), (600, 596, 595, 601), (589, 594, 597, 586), (598, 591, 590, 599), (592, 588, 587, 593), (571, 589, 588, 572), (591, 576, 575, 592), (602, 605, 607, 603), (606, 608, 610, 607), (609, 611, 613, 610), (612, 604, 603, 613), (578, 602, 604, 579), (611, 582, 585, 612), (577, 609, 608, 574), (605, 570, 573, 606), (614, 618, 621, 615), (625, 620, 619, 622), (616, 627, 626, 617), (628, 624, 623, 629), (596, 621, 620, 597), (624, 587, 586, 625), (593, 628, 627, 590), (615, 600, 599, 616), (632, 634, 633, 630), (636, 635, 634, 637), (631, 639, 641, 632), (640, 638, 637, 641), (622, 636, 638, 623), (639, 626, 629, 640), (618, 633, 635, 619), (630, 614, 617, 631), (652, 643, 642, 650), (643, 647, 646, 644), (647, 654, 653, 648), (654, 652, 651, 655), (666, 651, 650, 664), (655, 668, 667, 653), (668, 666, 665, 669), (659, 665, 664, 656), (669, 661, 660, 667), (661, 659, 658, 662), (645, 657, 656, 642), (663, 649, 648, 660), (673, 675, 674, 670), (681, 683, 682, 678), (671, 685, 684, 672), (679, 677, 676, 680), (649, 676, 675, 646), (680, 663, 662, 681), (683, 658, 657, 684), (644, 673, 672, 645), (686, 689, 691, 687), (692, 695, 697, 693), (687, 697, 696, 688), (693, 691, 690, 694), (677, 690, 689, 674), (694, 679, 678, 692), (695, 682, 685, 696), (688, 671, 670, 686), (8, 49, 55, 12), (2, 3, 7, 6)])
_uv = me_circle_002.uv_layers.new(name='UVMap')
_uv.uv.foreach_set('vector', [0.8268, 0.6258, 0.8396, 0.5992, 0.8146, 0.5993, 0.8147, 0.6258, 0.9305, 0.07153, 0.9388, 0.04506, 0.907, 0.04507, 0.9155, 0.07154, 0.1406, 0.9349, 0.1299, 0.9611, 0.1609, 0.9611, 0.1552, 0.9349, 0.9147, 0.4287, 0.9032, 0.4544, 0.9334, 0.4606, 0.929, 0.4317, 0.7972, 0.7598, 0.7836, 0.786, 0.8092, 0.7861, 0.8093, 0.7598, 0.9286, 0.4259, 0.9286, 0.3312, 0.9159, 0.3286, 0.9159, 0.4233, 0.4016, 0.9908, 0.4016, 0.8988, 0.3888, 0.8961, 0.3888, 0.988, 0.8094, 0.7537, 0.8094, 0.632, 0.7986, 0.632, 0.7986, 0.7536, 0.9164, 0.07771, 0.9164, 0.1993, 0.9297, 0.1993, 0.9297, 0.07771, 0.8255, 0.7536, 0.8255, 0.632, 0.8146, 0.632, 0.8146, 0.7537, 0.2336, 0.8952, 0.2502, 0.8723, 0.2257, 0.8582, 0.194, 0.8723, 0.1989, 0.8952, 0.9399, 0.03889, 0.9399, 0.01237, 0.9059, 0.01238, 0.9059, 0.0389, 0.2368, 0.9193, 0.2327, 0.8997, 0.1997, 0.8997, 0.2039, 0.9193, 0.9018, 0.4597, 0.9018, 0.4804, 0.934, 0.487, 0.934, 0.4663, 0.782, 0.7921, 0.782, 0.8187, 0.8093, 0.8188, 0.8093, 0.7923, 0.8745, 0.8996, 0.8646, 0.9269, 0.8944, 0.9269, 0.889, 0.8996, 0.8093, 0.6258, 0.8092, 0.5993, 0.7844, 0.5992, 0.7973, 0.6258, 0.8145, 0.7923, 0.8145, 0.8188, 0.8421, 0.8187, 0.8421, 0.7921, 0.9156, 0.2055, 0.9075, 0.2319, 0.9383, 0.2319, 0.9305, 0.2055, 0.4027, 0.8935, 0.4136, 0.8682, 0.3843, 0.8619, 0.3885, 0.8905, 0.1446, 0.8628, 0.1269, 0.8914, 0.1446, 0.9091, 0.1733, 0.8913, 0.1733, 0.8627, 0.9065, 0.238, 0.9065, 0.3069, 0.9393, 0.3069, 0.9393, 0.238, 0.4149, 0.863, 0.4149, 0.8109, 0.3838, 0.8042, 0.3838, 0.8563, 0.5294, 0.8825, 0.5187, 0.83, 0.4869, 0.83, 0.4976, 0.8825, 0.8093, 0.5931, 0.8093, 0.5242, 0.7829, 0.5241, 0.7829, 0.593, 0.8582, 0.9605, 0.8632, 0.9605, 0.8632, 0.954, 0.8582, 0.954, 0.8411, 0.593, 0.8411, 0.5241, 0.8145, 0.5242, 0.8145, 0.5931, 0.6913, 0.9454, 0.6913, 0.9651, 0.6976, 0.9651, 0.6976, 0.9454, 0.9575, 0.395, 0.9575, 0.4093, 0.9639, 0.4093, 0.9639, 0.395, 0.4611, 0.7726, 0.4562, 0.7726, 0.4562, 0.7791, 0.4611, 0.7791, 0.7501, 0.9668, 0.7501, 0.9475, 0.7351, 0.9475, 0.7351, 0.9668, 0.8862, 0.9508, 0.8862, 0.9637, 0.8927, 0.9637, 0.8927, 0.9508, 0.2356, 0.941, 0.2356, 0.9608, 0.2419, 0.9608, 0.2419, 0.941, 0.4397, 0.9496, 0.4397, 0.9693, 0.446, 0.9693, 0.446, 0.9496, 0.8322, 0.9189, 0.8322, 0.9332, 0.8387, 0.9332, 0.8387, 0.9189, 0.9241, 0.8883, 0.9242, 0.7681, 0.9135, 0.7721, 0.9134, 0.8842, 0.08104, 0.967, 0.08104, 0.9477, 0.06613, 0.9477, 0.06613, 0.967, 0.8387, 0.9646, 0.8387, 0.9517, 0.8322, 0.9517, 0.8322, 0.9646, 0.5943, 0.9441, 0.5943, 0.9638, 0.6007, 0.9638, 0.6007, 0.9441, 0.1001, 0.8612, 0.1001, 0.9228, 0.105, 0.9199, 0.105, 0.8583, 0.954, 0.522, 0.9578, 0.6565, 0.9628, 0.6588, 0.9654, 0.5257, 0.2577, 0.538, 0.3289, 0.5607, 0.2921, 0.4916, 0.2349, 0.4982, 0.7892, 0.4955, 0.7888, 0.4102, 0.7852, 0.4102, 0.7847, 0.4932, 0.7888, 0.4045, 0.7887, 0.2593, 0.7852, 0.2592, 0.7852, 0.4045, 0.8789, 0.009258, 0.879, 0.2015, 0.8826, 0.2015, 0.8825, 0.009259, 0.3184, 0.7059, 0.2281, 0.6797, 0.1987, 0.7966, 0.355, 0.8358, 0.7887, 0.2536, 0.7888, 0.2361, 0.7852, 0.2361, 0.7852, 0.2536, 0.5676, 0.498, 0.5676, 0.411, 0.5562, 0.4158, 0.5624, 0.5009, 0.2619, 0.5981, 0.3119, 0.6096, 0.331, 0.5681, 0.259, 0.5451, 0.5173, 0.9036, 0.5173, 0.944, 0.5223, 0.9414, 0.5223, 0.901, 0.879, 0.3873, 0.8785, 0.4288, 0.883, 0.4311, 0.8826, 0.3874, 0.9132, 0.5273, 0.9237, 0.66, 0.9286, 0.6573, 0.9243, 0.5228, 0.2107, 0.975, 0.1986, 0.975, 0.1986, 0.9786, 0.2107, 0.9785, 0.8784, 0.4351, 0.8784, 0.4836, 0.8833, 0.4862, 0.8833, 0.4377, 0.2338, 0.4919, 0.2912, 0.4852, 0.3287, 0.3025, 0.3143, 0.2854, 0.2838, 0.268, 0.239, 0.4686, 0.879, 0.2064, 0.879, 0.3603, 0.8826, 0.3603, 0.8826, 0.2064, 0.9579, 0.6628, 0.9602, 0.7406, 0.9652, 0.743, 0.9629, 0.6652, 0.2302, 0.6737, 0.3174, 0.699, 0.3107, 0.616, 0.2607, 0.6044, 0.2852, 0.2614, 0.314, 0.2778, 0.3572, 0.01612, 0.3408, 0.01246, 0.879, 0.3651, 0.879, 0.3817, 0.8826, 0.3817, 0.8826, 0.3651, 0.7888, 0.2304, 0.7887, 0.01387, 0.7852, 0.01387, 0.7852, 0.2304, 0.845, 0.2063, 0.8451, 0.3603, 0.8487, 0.3603, 0.8486, 0.2064, 0.07292, 0.311, 0.05014, 0.3508, 0.1073, 0.3574, 0.1441, 0.2883, 0.8451, 0.3651, 0.8451, 0.3817, 0.8487, 0.3817, 0.8487, 0.3651, 0.4834, 0.901, 0.4834, 0.9414, 0.4883, 0.944, 0.4883, 0.9036, 0.8232, 0.4932, 0.8227, 0.4102, 0.8191, 0.4102, 0.8187, 0.4955, 0.9652, 0.8842, 0.9653, 0.7721, 0.9546, 0.7681, 0.9545, 0.8883, 0.924, 0.6663, 0.9263, 0.7441, 0.9312, 0.7414, 0.9289, 0.6636, 0.8127, 0.2304, 0.8127, 0.01388, 0.7952, 0.01387, 0.7952, 0.2304, 0.9481, 0.8898, 0.9482, 0.7665, 0.9306, 0.7665, 0.9305, 0.8898, 0.9482, 0.982, 0.9481, 0.8943, 0.9305, 0.8943, 0.9306, 0.982, 0.8227, 0.4045, 0.8227, 0.2593, 0.8191, 0.2593, 0.8191, 0.4045, 0.658, 0.8054, 0.6404, 0.8054, 0.6404, 0.813, 0.658, 0.813, 0.126, 0.233, 0.1327, 0.15, 0.04547, 0.1753, 0.07589, 0.2446, 0.4941, 0.9049, 0.4941, 0.9453, 0.5116, 0.9453, 0.5116, 0.9049, 0.1439, 0.5466, 0.1064, 0.3638, 0.04905, 0.3571, 0.05424, 0.3804, 0.09899, 0.5811, 0.1295, 0.5637, 0.7384, 0.9041, 0.7384, 0.9252, 0.7452, 0.9218, 0.7452, 0.9006, 0.1005, 0.5877, 0.156, 0.8367, 0.1724, 0.833, 0.1292, 0.5713, 0.8127, 0.4045, 0.8127, 0.2593, 0.7952, 0.2593, 0.7952, 0.4045, 0.8444, 0.4377, 0.8444, 0.4862, 0.8493, 0.4836, 0.8493, 0.4351, 0.2107, 0.951, 0.1986, 0.951, 0.1986, 0.9686, 0.2107, 0.9686, 0.07709, 0.2509, 0.07421, 0.3039, 0.1462, 0.2809, 0.1271, 0.2393, 0.8551, 0.4337, 0.8551, 0.4823, 0.8726, 0.4823, 0.8726, 0.4337, 0.8227, 0.2536, 0.8227, 0.2361, 0.8191, 0.2361, 0.8191, 0.2536, 0.8127, 0.2536, 0.8127, 0.2361, 0.7952, 0.2361, 0.7952, 0.2536, 0.8227, 0.2304, 0.8227, 0.01388, 0.8191, 0.01388, 0.8191, 0.2304, 0.855, 0.00925, 0.855, 0.2015, 0.8726, 0.2015, 0.8725, 0.009255, 0.2107, 0.941, 0.1986, 0.941, 0.1986, 0.9446, 0.2107, 0.9446, 0.07681, 0.8627, 0.07681, 0.9243, 0.09435, 0.9243, 0.09435, 0.8627, 0.8451, 0.3873, 0.8446, 0.4311, 0.8492, 0.4288, 0.8487, 0.3873, 0.855, 0.08135, 0.8551, 0.2353, 0.8726, 0.2353, 0.8726, 0.08136, 0.06613, 0.8584, 0.06613, 0.92, 0.07108, 0.9228, 0.07108, 0.8612, 0.8127, 0.4973, 0.8127, 0.4102, 0.7952, 0.4102, 0.7951, 0.4973, 0.01394, 0.05248, 0.04336, 0.1692, 0.1336, 0.143, 0.1703, 0.01318, 0.8551, 0.3812, 0.8726, 0.3812, 0.8726, 0.3734, 0.8551, 0.3734, 0.845, 0.009246, 0.845, 0.2015, 0.8486, 0.2015, 0.8486, 0.009248, 0.8559, 0.3674, 0.8718, 0.3674, 0.8698, 0.3594, 0.8579, 0.3594, 0.4579, 0.4112, 0.4517, 0.4962, 0.4631, 0.501, 0.4631, 0.4141, 0.9304, 0.5215, 0.9344, 0.656, 0.9519, 0.6555, 0.9479, 0.521, 0.4497, 0.8151, 0.4497, 0.8346, 0.4561, 0.8346, 0.4561, 0.8191, 0.4366, 0.8079, 0.4366, 0.8291, 0.4434, 0.8326, 0.4434, 0.8114, 0.8551, 0.3873, 0.8551, 0.4276, 0.8726, 0.4276, 0.8726, 0.3873, 0.9346, 0.6621, 0.9369, 0.74, 0.9544, 0.7395, 0.9521, 0.6616, 0.8586, 0.3384, 0.8691, 0.3384, 0.8691, 0.2752, 0.8586, 0.2752, 0.7515, 0.8986, 0.7515, 0.9181, 0.7578, 0.9141, 0.7578, 0.8986, 0.658, 0.8185, 0.6404, 0.8185, 0.6405, 0.8835, 0.658, 0.8835, 0.4561, 0.8411, 0.4497, 0.841, 0.4497, 0.9246, 0.4561, 0.9246, 0.7444, 0.4098, 0.7368, 0.4061, 0.6861, 0.5577, 0.6947, 0.5566, 0.5689, 0.8384, 0.5689, 0.8229, 0.5645, 0.8246, 0.5645, 0.8367, 0.7515, 0.8922, 0.7578, 0.8921, 0.7578, 0.8086, 0.7515, 0.8086, 0.8586, 0.3432, 0.8586, 0.3539, 0.8691, 0.3539, 0.8691, 0.3432, 0.6939, 0.5629, 0.6849, 0.564, 0.6879, 0.6795, 0.6967, 0.6755, 0.7233, 0.3876, 0.7592, 0.3743, 0.7153, 0.2197, 0.6854, 0.2308, 0.6849, 0.2247, 0.7145, 0.2137, 0.7161, 0.1028, 0.6945, 0.1108, 0.6418, 0.9096, 0.6418, 0.9626, 0.6528, 0.9626, 0.6528, 0.9096, 0.4193, 0.2288, 0.3926, 0.2396, 0.4329, 0.3879, 0.4649, 0.3748, 0.3788, 0.232, 0.3875, 0.2337, 0.3966, 0.1218, 0.3882, 0.1172, 0.6852, 0.9192, 0.7163, 0.9192, 0.7096, 0.8091, 0.6903, 0.8091, 0.7822, 0.9415, 0.8134, 0.9415, 0.8071, 0.8405, 0.7877, 0.8405, 0.421, 0.3927, 0.4287, 0.3895, 0.388, 0.24, 0.3796, 0.2383, 0.392, 0.2335, 0.4184, 0.2228, 0.4204, 0.1145, 0.4011, 0.1223, 0.563, 0.7486, 0.5637, 0.744, 0.5605, 0.7435, 0.5597, 0.7481, 0.4577, 0.009246, 0.4462, 0.01394, 0.4526, 0.02254, 0.4641, 0.01784, 0.3899, 0.1117, 0.3983, 0.1162, 0.4492, 0.02572, 0.4429, 0.01726, 0.698, 0.6812, 0.6893, 0.6852, 0.7376, 0.7833, 0.7445, 0.7753, 0.8605, 0.8707, 0.8783, 0.8736, 0.8947, 0.5276, 0.8783, 0.521, 0.4862, 0.9747, 0.4881, 0.9717, 0.4853, 0.9699, 0.4834, 0.9729, 0.4613, 0.7504, 0.4607, 0.7455, 0.4574, 0.746, 0.458, 0.7509, 0.5646, 0.7386, 0.5651, 0.735, 0.5618, 0.7345, 0.5613, 0.738, 0.4891, 0.9638, 0.4877, 0.9661, 0.4905, 0.9678, 0.4919, 0.9656, 0.4607, 0.7014, 0.4598, 0.6969, 0.4558, 0.696, 0.4567, 0.7004, 0.4568, 0.6239, 0.4558, 0.6283, 0.4598, 0.6273, 0.4607, 0.6229, 0.4601, 0.6796, 0.4611, 0.6756, 0.4564, 0.6745, 0.4554, 0.6785, 0.4549, 0.6351, 0.4549, 0.6393, 0.4593, 0.6382, 0.4593, 0.634, 0.4588, 0.7308, 0.4584, 0.7279, 0.4551, 0.7283, 0.4555, 0.7313, 0.5595, 0.7058, 0.5628, 0.7056, 0.5627, 0.6874, 0.5594, 0.6876, 0.4555, 0.6458, 0.4565, 0.6497, 0.4611, 0.6486, 0.4602, 0.6446, 0.46, 0.7397, 0.4595, 0.7359, 0.4562, 0.7364, 0.4567, 0.7402, 0.01257, 0.9726, 0.01257, 0.9689, 0.009246, 0.9689, 0.009247, 0.9726, 0.4593, 0.6902, 0.4592, 0.686, 0.4548, 0.6849, 0.4548, 0.6891, 0.4517, 0.5649, 0.455, 0.5649, 0.455, 0.5512, 0.4517, 0.5512, 0.02869, 0.9397, 0.02842, 0.9399, 0.04399, 0.9467, 0.04449, 0.946, 0.3255, 0.9137, 0.3255, 0.9136, 0.3275, 0.9221, 0.3275, 0.9221, 0.8355, 0.8838, 0.8322, 0.8837, 0.8323, 0.9002, 0.8356, 0.9004, 0.341, 0.8663, 0.3412, 0.8665, 0.357, 0.8602, 0.3565, 0.8595, 0.02389, 0.9353, 0.02445, 0.9349, 0.01355, 0.8991, 0.0125, 0.8994, 0.01824, 0.8782, 0.01896, 0.879, 0.04488, 0.8615, 0.04416, 0.8607, 0.325, 0.9068, 0.3261, 0.9071, 0.337, 0.8713, 0.3364, 0.8709, 0.5647, 0.5472, 0.5659, 0.5195, 0.5626, 0.5194, 0.5614, 0.547, 0.455, 0.6008, 0.455, 0.5705, 0.4517, 0.5705, 0.4517, 0.6008, 0.7853, 0.9656, 0.7846, 0.9649, 0.7823, 0.9673, 0.783, 0.968, 0.01293, 0.8926, 0.01298, 0.8926, 0.015, 0.8841, 0.015, 0.8841, 0.8072, 0.9711, 0.8083, 0.9711, 0.8083, 0.9677, 0.8072, 0.9677, 0.5645, 0.5528, 0.5612, 0.5526, 0.5609, 0.5584, 0.5642, 0.5585, 0.6474, 0.7832, 0.5977, 0.6365, 0.589, 0.6353, 0.6398, 0.7869, 0.3315, 0.9272, 0.3308, 0.928, 0.3567, 0.9455, 0.3574, 0.9448, 0.4517, 0.5454, 0.455, 0.5454, 0.455, 0.5195, 0.4517, 0.5195, 0.564, 0.5644, 0.5606, 0.5642, 0.5595, 0.5907, 0.5628, 0.5909, 0.4966, 0.1684, 0.5057, 0.2796, 0.5249, 0.2874, 0.5229, 0.1792, 0.6263, 0.009246, 0.5884, 0.1662, 0.6183, 0.1772, 0.6622, 0.02249, 0.5879, 0.1723, 0.5975, 0.2862, 0.6191, 0.2942, 0.6175, 0.1832, 0.9713, 0.4309, 0.9603, 0.4309, 0.9603, 0.4838, 0.9713, 0.4838, 0.5969, 0.6302, 0.5997, 0.5176, 0.5909, 0.5136, 0.5879, 0.629, 0.4834, 0.1699, 0.4928, 0.2846, 0.5012, 0.2801, 0.4921, 0.1681, 0.6194, 0.918, 0.6139, 0.8091, 0.5946, 0.8091, 0.5882, 0.918, 0.303, 0.958, 0.2979, 0.8582, 0.2786, 0.8582, 0.2719, 0.958, 0.5256, 0.009246, 0.4841, 0.1636, 0.4926, 0.1618, 0.5332, 0.01237, 0.5238, 0.1732, 0.5694, 0.02714, 0.5375, 0.01406, 0.4972, 0.1623, 0.5622, 0.3925, 0.5687, 0.3839, 0.5572, 0.3792, 0.5507, 0.3878, 0.4945, 0.2902, 0.5474, 0.3845, 0.5538, 0.376, 0.5028, 0.2857, 0.601, 0.5119, 0.6475, 0.4179, 0.6406, 0.4099, 0.5923, 0.508, 0.9626, 0.01143, 0.9635, 0.3617, 0.9801, 0.3559, 0.9801, 0.009246, 0.8147, 0.7598, 0.8146, 0.7537, 0.8094, 0.7537, 0.8093, 0.7598, 0.1359, 0.9326, 0.1406, 0.9349, 0.1422, 0.9299, 0.1376, 0.9276, 0.935, 0.07161, 0.9305, 0.07153, 0.9297, 0.07771, 0.934, 0.07778, 0.9155, 0.07154, 0.9112, 0.07162, 0.9122, 0.07779, 0.9164, 0.07771, 0.929, 0.4317, 0.9341, 0.4306, 0.9336, 0.4249, 0.9286, 0.4259, 0.8147, 0.6258, 0.8093, 0.6258, 0.8094, 0.632, 0.8146, 0.632, 0.3834, 0.8916, 0.3839, 0.8971, 0.3888, 0.8961, 0.3885, 0.8905, 0.9349, 0.2056, 0.934, 0.1994, 0.9297, 0.1993, 0.9305, 0.2055, 0.9156, 0.2055, 0.9164, 0.1993, 0.9122, 0.1994, 0.9113, 0.2056, 0.8745, 0.8996, 0.876, 0.8941, 0.8714, 0.8921, 0.8697, 0.8975, 0.8145, 0.7923, 0.8146, 0.7861, 0.8092, 0.7861, 0.8093, 0.7923, 0.1235, 0.9639, 0.1281, 0.9661, 0.1299, 0.9611, 0.1252, 0.9587, 0.9441, 0.03896, 0.9399, 0.03889, 0.9388, 0.04506, 0.9432, 0.04514, 0.9059, 0.0389, 0.9018, 0.03897, 0.9027, 0.04515, 0.907, 0.04507, 0.934, 0.4663, 0.939, 0.4653, 0.9385, 0.4595, 0.9334, 0.4606, 0.8145, 0.8188, 0.8093, 0.8188, 0.8119, 0.822, 0.2373, 0.8977, 0.2336, 0.8952, 0.2327, 0.8997, 0.1997, 0.8997, 0.1989, 0.8952, 0.1961, 0.8977, 0.5571, 0.9618, 0.5583, 0.9583, 0.5539, 0.9594, 0.5408, 0.9292, 0.5446, 0.9265, 0.5408, 0.9241, 0.8145, 0.5931, 0.8093, 0.5931, 0.8092, 0.5993, 0.8146, 0.5993, 0.3788, 0.8574, 0.3792, 0.863, 0.3843, 0.8619, 0.3838, 0.8563, 0.9435, 0.2381, 0.9427, 0.2319, 0.9383, 0.2319, 0.9393, 0.238, 0.9065, 0.238, 0.9075, 0.2319, 0.9032, 0.2319, 0.9024, 0.2381, 0.8629, 0.9323, 0.8646, 0.9269, 0.8598, 0.9248, 0.8582, 0.9303, 0.8145, 0.5242, 0.8119, 0.521, 0.8093, 0.5242, 0.1447, 0.8584, 0.1403, 0.8611, 0.1446, 0.8628, 0.1235, 0.8883, 0.1235, 0.8926, 0.1269, 0.8914, 0.4834, 0.828, 0.4869, 0.83, 0.4861, 0.8255, 0.5187, 0.83, 0.5233, 0.828, 0.5196, 0.8255, 0.5104, 0.9735, 0.5125, 0.9767, 0.5149, 0.9735, 0.8392, 0.8437, 0.8322, 0.8405, 0.8367, 0.8469, 0.5104, 0.967, 0.5149, 0.967, 0.5125, 0.9638, 0.8322, 0.8598, 0.8392, 0.8566, 0.8367, 0.8534, 0.8632, 0.954, 0.8677, 0.954, 0.8652, 0.9508, 0.7501, 0.9475, 0.7431, 0.9507, 0.7455, 0.9539, 0.8632, 0.9605, 0.8652, 0.9637, 0.8677, 0.9605, 0.7501, 0.9668, 0.7455, 0.9604, 0.7431, 0.9636, 0.104, 0.9509, 0.102, 0.9477, 0.09953, 0.9509, 0.5599, 0.8746, 0.5669, 0.8778, 0.5624, 0.8714, 0.104, 0.9574, 0.09953, 0.9574, 0.102, 0.9606, 0.5669, 0.8585, 0.5599, 0.8617, 0.5624, 0.8649, 0.4562, 0.7791, 0.4517, 0.7791, 0.4542, 0.7823, 0.08104, 0.9477, 0.07403, 0.9509, 0.07653, 0.9541, 0.4562, 0.7726, 0.4542, 0.7694, 0.4517, 0.7726, 0.08104, 0.967, 0.07653, 0.9606, 0.07403, 0.9638, 0.3578, 0.8397, 0.3603, 0.8374, 0.355, 0.8358, 0.1966, 0.7993, 0.1987, 0.7966, 0.194, 0.7954, 0.336, 0.5694, 0.3359, 0.5634, 0.3289, 0.5607, 0.331, 0.5681, 0.2537, 0.5434, 0.259, 0.5451, 0.2577, 0.538, 0.2516, 0.537, 0.3227, 0.7005, 0.3174, 0.699, 0.3184, 0.7059, 0.3239, 0.7069, 0.2252, 0.6723, 0.2231, 0.6783, 0.2281, 0.6797, 0.2302, 0.6737, 0.2566, 0.5969, 0.2555, 0.6031, 0.2607, 0.6044, 0.2619, 0.5981, 0.3171, 0.6108, 0.3119, 0.6096, 0.3107, 0.616, 0.316, 0.617, 0.2912, 0.4852, 0.2921, 0.4916, 0.2953, 0.4909, 0.2945, 0.4849, 0.2338, 0.4919, 0.2304, 0.4924, 0.2313, 0.4983, 0.2349, 0.4982, 0.7852, 0.2536, 0.782, 0.256, 0.7852, 0.2592, 0.2838, 0.268, 0.2852, 0.2614, 0.2823, 0.2598, 0.2809, 0.2661, 0.3184, 0.2853, 0.3169, 0.2796, 0.314, 0.2778, 0.3143, 0.2854, 0.1986, 0.9786, 0.194, 0.9786, 0.1964, 0.9818, 0.7852, 0.009246, 0.782, 0.01185, 0.7852, 0.01387, 0.1755, 0.01153, 0.173, 0.009246, 0.1703, 0.01318, 0.01181, 0.04968, 0.009246, 0.05363, 0.01394, 0.05248, 0.04651, 0.3506, 0.04562, 0.3565, 0.04905, 0.3571, 0.05014, 0.3508, 0.09609, 0.5829, 0.09749, 0.5892, 0.1005, 0.5877, 0.09899, 0.5811, 0.138, 0.1484, 0.1392, 0.142, 0.1336, 0.143, 0.1327, 0.15, 0.1511, 0.2855, 0.1513, 0.2795, 0.1462, 0.2809, 0.1441, 0.2883, 0.1323, 0.2381, 0.1312, 0.2319, 0.126, 0.233, 0.1271, 0.2393, 0.03831, 0.1706, 0.04038, 0.1766, 0.04547, 0.1753, 0.04336, 0.1692, 0.07074, 0.2458, 0.07184, 0.252, 0.07709, 0.2509, 0.07589, 0.2446, 0.06894, 0.3056, 0.06683, 0.3119, 0.07292, 0.311, 0.07421, 0.3039, 0.194, 0.941, 0.1986, 0.941, 0.1964, 0.9378, 0.8227, 0.009259, 0.8227, 0.01388, 0.8259, 0.01187, 0.1321, 0.5694, 0.1336, 0.5637, 0.1295, 0.5637, 0.1292, 0.5713, 0.1097, 0.364, 0.1106, 0.3581, 0.1073, 0.3574, 0.1064, 0.3638, 0.8227, 0.2536, 0.8227, 0.2593, 0.8259, 0.256, 0.2352, 0.471, 0.239, 0.4686, 0.2366, 0.4647, 0.05179, 0.3842, 0.05424, 0.3804, 0.05039, 0.378, 0.5608, 0.6242, 0.5572, 0.6246, 0.5562, 0.6307, 0.5594, 0.6307, 0.5608, 0.6546, 0.5594, 0.6482, 0.5562, 0.6482, 0.5572, 0.6543, 0.8487, 0.3817, 0.8487, 0.3873, 0.8551, 0.3873, 0.8551, 0.3812, 0.8519, 0.3781, 0.879, 0.3817, 0.8758, 0.3781, 0.8726, 0.3812, 0.8726, 0.3873, 0.879, 0.3873, 0.9286, 0.6573, 0.9289, 0.6636, 0.9346, 0.6621, 0.9344, 0.656, 0.9578, 0.6565, 0.9519, 0.6555, 0.9521, 0.6616, 0.9579, 0.6628, 0.8184, 0.5012, 0.8187, 0.4955, 0.8127, 0.4973, 0.8127, 0.5025, 0.7894, 0.5012, 0.7951, 0.5025, 0.7951, 0.4973, 0.7892, 0.4955, 0.8493, 0.4836, 0.8493, 0.4886, 0.8551, 0.4872, 0.8551, 0.4823, 0.8784, 0.4836, 0.8726, 0.4823, 0.8726, 0.4872, 0.8783, 0.4886, 0.1986, 0.9446, 0.194, 0.9446, 0.194, 0.951, 0.1986, 0.951, 0.1986, 0.975, 0.1986, 0.9686, 0.194, 0.9686, 0.194, 0.975, 0.8191, 0.4102, 0.8191, 0.4045, 0.8127, 0.4045, 0.8127, 0.4102, 0.7888, 0.4102, 0.7952, 0.4102, 0.7952, 0.4045, 0.7888, 0.4045, 0.9241, 0.8883, 0.9246, 0.8933, 0.9305, 0.8943, 0.9305, 0.8898, 0.9545, 0.8883, 0.9481, 0.8898, 0.9481, 0.8943, 0.9541, 0.8933, 0.879, 0.2015, 0.8726, 0.2015, 0.8726, 0.2064, 0.879, 0.2064, 0.8486, 0.2015, 0.8486, 0.2064, 0.855, 0.2064, 0.855, 0.2015, 0.9603, 0.7456, 0.9602, 0.7406, 0.9544, 0.7395, 0.9546, 0.7445, 0.9314, 0.7465, 0.9371, 0.745, 0.9369, 0.74, 0.9312, 0.7414, 0.1001, 0.9277, 0.1001, 0.9228, 0.09435, 0.9243, 0.09435, 0.9292, 0.07109, 0.9278, 0.07681, 0.9292, 0.07681, 0.9243, 0.07108, 0.9228, 0.8784, 0.4351, 0.8785, 0.4288, 0.8726, 0.4276, 0.8726, 0.4337, 0.8493, 0.4351, 0.8551, 0.4337, 0.8551, 0.4276, 0.8492, 0.4288, 0.7887, 0.009248, 0.7887, 0.01387, 0.7952, 0.01387, 0.7952, 0.00925, 0.8191, 0.009257, 0.8127, 0.009255, 0.8127, 0.01388, 0.8191, 0.01388, 0.7888, 0.2304, 0.7888, 0.2361, 0.7952, 0.2361, 0.7952, 0.2304, 0.8191, 0.2304, 0.8127, 0.2304, 0.8127, 0.2361, 0.8191, 0.2361, 0.7887, 0.2536, 0.7887, 0.2593, 0.7952, 0.2593, 0.7952, 0.2536, 0.8191, 0.2536, 0.8127, 0.2536, 0.8127, 0.2593, 0.8191, 0.2593, 0.5614, 0.7725, 0.5599, 0.7757, 0.5625, 0.7789, 0.5658, 0.7789, 0.5658, 0.7725, 0.5614, 0.8028, 0.5658, 0.8028, 0.5658, 0.7964, 0.5625, 0.7964, 0.5599, 0.7996, 0.8559, 0.3674, 0.8527, 0.3641, 0.8519, 0.371, 0.8551, 0.3734, 0.8718, 0.3674, 0.8726, 0.3734, 0.8758, 0.371, 0.875, 0.3641, 0.7484, 0.8921, 0.7455, 0.8968, 0.7452, 0.9006, 0.7515, 0.8986, 0.7515, 0.8922, 0.4467, 0.8411, 0.4497, 0.841, 0.4497, 0.8346, 0.4434, 0.8326, 0.4438, 0.8364, 0.8579, 0.3594, 0.8586, 0.3539, 0.8545, 0.357, 0.8698, 0.3594, 0.8732, 0.357, 0.8691, 0.3539, 0.7609, 0.8921, 0.7578, 0.8921, 0.7578, 0.8986, 0.7609, 0.8985, 0.4592, 0.8412, 0.4592, 0.8347, 0.4561, 0.8346, 0.4561, 0.8411, 0.6405, 0.8835, 0.6381, 0.8855, 0.6415, 0.888, 0.658, 0.8835, 0.657, 0.888, 0.6604, 0.8855, 0.5599, 0.8254, 0.5645, 0.8246, 0.5622, 0.8213, 0.5599, 0.8359, 0.5622, 0.84, 0.5645, 0.8367, 0.6947, 0.5566, 0.6939, 0.5629, 0.6983, 0.5634, 0.6993, 0.5573, 0.392, 0.2335, 0.3875, 0.2337, 0.388, 0.24, 0.3926, 0.2396, 0.7444, 0.4098, 0.7485, 0.4117, 0.7473, 0.4076, 0.4287, 0.3895, 0.4315, 0.3919, 0.4329, 0.3879, 0.3844, 0.5666, 0.3797, 0.5665, 0.3788, 0.5725, 0.3833, 0.5729, 0.72, 0.2197, 0.719, 0.2135, 0.7145, 0.2137, 0.7153, 0.2197, 0.4332, 0.415, 0.4323, 0.4112, 0.429, 0.4132, 0.7635, 0.3727, 0.7592, 0.3743, 0.7621, 0.3766, 0.7025, 0.6808, 0.7012, 0.6753, 0.6967, 0.6755, 0.698, 0.6812, 0.4027, 0.1168, 0.3983, 0.1162, 0.3966, 0.1218, 0.4011, 0.1223, 0.7172, 0.09767, 0.7161, 0.1028, 0.7206, 0.1035, 0.7218, 0.09831, 0.382, 0.6912, 0.3866, 0.6908, 0.3852, 0.6853, 0.3808, 0.6859, 0.7485, 0.7738, 0.7445, 0.7753, 0.7477, 0.7787, 0.4531, 0.02744, 0.4526, 0.02254, 0.4492, 0.02572, 0.7096, 0.8091, 0.7129, 0.8081, 0.7095, 0.8053, 0.6903, 0.8091, 0.6905, 0.8053, 0.6871, 0.8081, 0.563, 0.7486, 0.5622, 0.754, 0.5658, 0.7515, 0.4837, 0.9664, 0.4853, 0.9699, 0.4877, 0.9661, 0.5589, 0.7535, 0.5597, 0.7481, 0.5562, 0.75, 0.4905, 0.9678, 0.4881, 0.9717, 0.4919, 0.9716, 0.4618, 0.7049, 0.4643, 0.7025, 0.4607, 0.7014, 0.4551, 0.7283, 0.4546, 0.7238, 0.4517, 0.7265, 0.4618, 0.6193, 0.4607, 0.6229, 0.4643, 0.6217, 0.4613, 0.7253, 0.4579, 0.7234, 0.4584, 0.7279, 0.4524, 0.6948, 0.4558, 0.696, 0.4548, 0.6891, 0.4517, 0.6884, 0.4524, 0.6777, 0.4517, 0.684, 0.4548, 0.6849, 0.4554, 0.6785, 0.4524, 0.6466, 0.4555, 0.6458, 0.4549, 0.6393, 0.4517, 0.6402, 0.4524, 0.6295, 0.4517, 0.6358, 0.4549, 0.6351, 0.4558, 0.6283, 0.4602, 0.6446, 0.4633, 0.6439, 0.4625, 0.6376, 0.4593, 0.6382, 0.4598, 0.6273, 0.4593, 0.634, 0.4626, 0.6332, 0.4632, 0.6268, 0.4633, 0.6804, 0.4601, 0.6796, 0.4592, 0.686, 0.4625, 0.6867, 0.4632, 0.6974, 0.4626, 0.6911, 0.4593, 0.6902, 0.4598, 0.6969, 0.3377, 0.8643, 0.3338, 0.8686, 0.3364, 0.8709, 0.341, 0.8663, 0.3412, 0.8665, 0.337, 0.8713, 0.3398, 0.8733, 0.3437, 0.8691, 0.02519, 0.942, 0.02842, 0.9399, 0.02389, 0.9353, 0.02128, 0.9377, 0.03115, 0.9372, 0.02724, 0.933, 0.02445, 0.9349, 0.02869, 0.9397, 0.3218, 0.9121, 0.3255, 0.9136, 0.325, 0.9068, 0.322, 0.9059, 0.329, 0.9143, 0.3292, 0.9082, 0.3261, 0.9071, 0.3255, 0.9137, 0.009455, 0.9004, 0.0125, 0.8994, 0.01293, 0.8926, 0.009246, 0.8942, 0.01662, 0.8981, 0.01644, 0.8919, 0.01298, 0.8926, 0.01355, 0.8991, 0.5594, 0.6876, 0.5594, 0.6842, 0.5562, 0.6877, 0.5627, 0.6874, 0.5659, 0.6871, 0.5627, 0.6841, 0.357, 0.8602, 0.3591, 0.8629, 0.3602, 0.8591, 0.04654, 0.9434, 0.04449, 0.946, 0.04763, 0.9471, 0.01896, 0.879, 0.015, 0.8841, 0.0178, 0.8862, 0.02121, 0.8813, 0.01824, 0.8782, 0.01593, 0.8759, 0.01251, 0.8808, 0.015, 0.8841, 0.3285, 0.9304, 0.3308, 0.928, 0.3275, 0.9221, 0.325, 0.9254, 0.3337, 0.925, 0.3303, 0.92, 0.3275, 0.9221, 0.3315, 0.9272, 0.5659, 0.5922, 0.5628, 0.5909, 0.5626, 0.5948, 0.7887, 0.9643, 0.7853, 0.9656, 0.7887, 0.9688, 0.7864, 0.9712, 0.783, 0.968, 0.782, 0.9714, 0.5595, 0.5907, 0.5562, 0.5918, 0.5593, 0.5947, 0.5977, 0.6365, 0.6023, 0.6358, 0.6013, 0.6297, 0.5969, 0.6302, 0.4966, 0.1684, 0.4972, 0.1623, 0.4926, 0.1618, 0.4921, 0.1681, 0.6474, 0.7832, 0.6503, 0.7854, 0.6515, 0.7813, 0.5332, 0.01237, 0.5375, 0.01406, 0.5361, 0.01005, 0.4889, 0.6303, 0.4878, 0.624, 0.4834, 0.6244, 0.4843, 0.6304, 0.623, 0.1771, 0.6183, 0.1772, 0.6175, 0.1832, 0.622, 0.1833, 0.5377, 0.7819, 0.5335, 0.7837, 0.5368, 0.7858, 0.6664, 0.0241, 0.6651, 0.02019, 0.6622, 0.02249, 0.6055, 0.5123, 0.601, 0.5119, 0.5997, 0.5176, 0.6042, 0.5178, 0.5073, 0.285, 0.5057, 0.2796, 0.5012, 0.2801, 0.5028, 0.2857, 0.6202, 0.2993, 0.6248, 0.2986, 0.6236, 0.2934, 0.6191, 0.2942, 0.4866, 0.5056, 0.4853, 0.511, 0.4898, 0.5116, 0.4911, 0.5061, 0.6515, 0.4194, 0.6507, 0.4145, 0.6475, 0.4179, 0.5577, 0.3743, 0.5538, 0.376, 0.5572, 0.3792, 0.5946, 0.8091, 0.5947, 0.8054, 0.5913, 0.8081, 0.6139, 0.8091, 0.6171, 0.8081, 0.6137, 0.8054, 0.8255, 0.7536, 0.8146, 0.7537, 0.8147, 0.7598, 0.8269, 0.7598, 0.1553, 0.9299, 0.1422, 0.9299, 0.1406, 0.9349, 0.1552, 0.9349, 0.9164, 0.07771, 0.9297, 0.07771, 0.9305, 0.07153, 0.9155, 0.07154, 0.9286, 0.4259, 0.9159, 0.4233, 0.9147, 0.4287, 0.929, 0.4317, 0.8094, 0.7537, 0.7986, 0.7536, 0.7972, 0.7598, 0.8093, 0.7598, 0.8268, 0.6258, 0.8147, 0.6258, 0.8146, 0.632, 0.8255, 0.632, 0.4027, 0.8935, 0.3885, 0.8905, 0.3888, 0.8961, 0.4016, 0.8988, 0.9156, 0.2055, 0.9305, 0.2055, 0.9297, 0.1993, 0.9164, 0.1993, 0.8745, 0.8996, 0.889, 0.8996, 0.889, 0.8941, 0.876, 0.8941, 0.8093, 0.6258, 0.7973, 0.6258, 0.7986, 0.632, 0.8094, 0.632, 0.9122, 0.07779, 0.9122, 0.1994, 0.9164, 0.1993, 0.9164, 0.07771, 0.9286, 0.3312, 0.9286, 0.4259, 0.9336, 0.4249, 0.9336, 0.3302, 0.3888, 0.988, 0.3888, 0.8961, 0.3839, 0.8971, 0.3839, 0.9891, 0.934, 0.1994, 0.934, 0.07778, 0.9297, 0.07771, 0.9297, 0.1993, 0.8094, 0.632, 0.8094, 0.7537, 0.8146, 0.7537, 0.8146, 0.632, 0.8404, 0.786, 0.8146, 0.7861, 0.8145, 0.7923, 0.8421, 0.7921, 0.1609, 0.9611, 0.1299, 0.9611, 0.1281, 0.9661, 0.1612, 0.9661, 0.907, 0.04507, 0.9388, 0.04506, 0.9399, 0.03889, 0.9059, 0.0389, 0.9334, 0.4606, 0.9032, 0.4544, 0.9018, 0.4597, 0.934, 0.4663, 0.8092, 0.7861, 0.7836, 0.786, 0.782, 0.7921, 0.8093, 0.7923, 0.929, 0.4317, 0.9334, 0.4606, 0.9385, 0.4595, 0.9341, 0.4306, 0.9027, 0.04515, 0.9112, 0.07162, 0.9155, 0.07154, 0.907, 0.04507, 0.935, 0.07161, 0.9432, 0.04514, 0.9388, 0.04506, 0.9305, 0.07153, 0.1299, 0.9611, 0.1406, 0.9349, 0.1359, 0.9326, 0.1252, 0.9587, 0.8093, 0.7598, 0.8092, 0.7861, 0.8146, 0.7861, 0.8147, 0.7598, 0.2373, 0.8977, 0.2531, 0.8759, 0.2502, 0.8723, 0.2336, 0.8952, 0.1997, 0.8997, 0.2327, 0.8997, 0.2336, 0.8952, 0.1989, 0.8952, 0.9059, 0.01238, 0.9399, 0.01237, 0.9408, 0.009246, 0.9051, 0.009257, 0.5408, 0.9292, 0.5539, 0.9594, 0.5583, 0.9583, 0.5446, 0.9265, 0.5539, 0.901, 0.5408, 0.9241, 0.5446, 0.9265, 0.5583, 0.9022, 0.934, 0.4663, 0.934, 0.487, 0.939, 0.486, 0.939, 0.4653, 0.9018, 0.01246, 0.9018, 0.03897, 0.9059, 0.0389, 0.9059, 0.01238, 0.9441, 0.03896, 0.9441, 0.01245, 0.9399, 0.01237, 0.9399, 0.03889, 0.2327, 0.8997, 0.2368, 0.9193, 0.2415, 0.9173, 0.2373, 0.8977, 0.8093, 0.7923, 0.8093, 0.8188, 0.8145, 0.8188, 0.8145, 0.7923, 0.8411, 0.593, 0.8145, 0.5931, 0.8146, 0.5993, 0.8396, 0.5992, 0.4149, 0.863, 0.3838, 0.8563, 0.3843, 0.8619, 0.4136, 0.8682, 0.9065, 0.238, 0.9393, 0.238, 0.9383, 0.2319, 0.9075, 0.2319, 0.8629, 0.9323, 0.8947, 0.9323, 0.8944, 0.9269, 0.8646, 0.9269, 0.8093, 0.5931, 0.7829, 0.593, 0.7844, 0.5992, 0.8092, 0.5993, 0.9305, 0.2055, 0.9383, 0.2319, 0.9427, 0.2319, 0.9349, 0.2056, 0.9075, 0.2319, 0.9156, 0.2055, 0.9113, 0.2056, 0.9032, 0.2319, 0.8147, 0.6258, 0.8146, 0.5993, 0.8092, 0.5993, 0.8093, 0.6258, 0.3792, 0.863, 0.3834, 0.8916, 0.3885, 0.8905, 0.3843, 0.8619, 0.8646, 0.9269, 0.8745, 0.8996, 0.8697, 0.8975, 0.8598, 0.9248, 0.1446, 0.8628, 0.1733, 0.8627, 0.1719, 0.8583, 0.1447, 0.8584, 0.1269, 0.8914, 0.1446, 0.8628, 0.1403, 0.8611, 0.1235, 0.8883, 0.9057, 0.3102, 0.9402, 0.3101, 0.9393, 0.3069, 0.9065, 0.3069, 0.5196, 0.8255, 0.4861, 0.8255, 0.4869, 0.83, 0.5187, 0.83, 0.536, 0.8042, 0.5196, 0.8255, 0.5233, 0.828, 0.5388, 0.8079, 0.9024, 0.2381, 0.9024, 0.3069, 0.9065, 0.3069, 0.9065, 0.238, 0.5187, 0.83, 0.5294, 0.8825, 0.534, 0.8805, 0.5233, 0.828, 0.3838, 0.8563, 0.3838, 0.8042, 0.3788, 0.8053, 0.3788, 0.8574, 0.9435, 0.3069, 0.9435, 0.2381, 0.9393, 0.238, 0.9393, 0.3069, 0.8093, 0.5242, 0.8093, 0.5931, 0.8145, 0.5931, 0.8145, 0.5242, 0.5104, 0.967, 0.5104, 0.9735, 0.5149, 0.9735, 0.5149, 0.967, 0.6976, 0.9454, 0.6976, 0.9651, 0.7007, 0.9652, 0.7007, 0.9454, 0.8322, 0.8405, 0.8322, 0.8598, 0.8367, 0.8534, 0.8367, 0.8469, 0.2356, 0.9608, 0.2356, 0.941, 0.2324, 0.941, 0.2324, 0.9608, 0.2419, 0.9378, 0.2356, 0.9378, 0.2356, 0.941, 0.2419, 0.941, 0.2292, 0.9639, 0.2483, 0.9639, 0.2419, 0.9608, 0.2356, 0.9608, 0.2451, 0.9608, 0.2451, 0.941, 0.2419, 0.941, 0.2419, 0.9608, 0.8632, 0.954, 0.8632, 0.9605, 0.8677, 0.9605, 0.8677, 0.954, 0.7501, 0.9668, 0.7501, 0.9475, 0.7455, 0.9539, 0.7455, 0.9604, 0.6913, 0.9651, 0.6913, 0.9454, 0.688, 0.9454, 0.688, 0.9652, 0.6975, 0.9422, 0.6912, 0.9422, 0.6913, 0.9454, 0.6976, 0.9454, 0.6849, 0.9683, 0.7041, 0.9683, 0.6976, 0.9651, 0.6913, 0.9651, 0.104, 0.9574, 0.104, 0.9509, 0.09953, 0.9509, 0.09953, 0.9574, 0.446, 0.9496, 0.446, 0.9693, 0.4492, 0.9694, 0.4492, 0.9496, 0.5669, 0.8778, 0.5669, 0.8585, 0.5624, 0.8649, 0.5624, 0.8714, 0.5943, 0.9638, 0.5943, 0.9441, 0.5911, 0.9441, 0.5911, 0.9639, 0.6007, 0.9409, 0.5944, 0.9409, 0.5943, 0.9441, 0.6007, 0.9441, 0.5879, 0.967, 0.6071, 0.967, 0.6007, 0.9638, 0.5943, 0.9638, 0.6039, 0.9639, 0.6039, 0.9441, 0.6007, 0.9441, 0.6007, 0.9638, 0.4562, 0.7791, 0.4562, 0.7726, 0.4517, 0.7726, 0.4517, 0.7791, 0.08104, 0.967, 0.08104, 0.9477, 0.07653, 0.9541, 0.07653, 0.9606, 0.4397, 0.9693, 0.4397, 0.9496, 0.4364, 0.9496, 0.4364, 0.9694, 0.4459, 0.9464, 0.4396, 0.9464, 0.4397, 0.9496, 0.446, 0.9496, 0.4334, 0.9725, 0.4525, 0.9725, 0.446, 0.9693, 0.4397, 0.9693, 0.355, 0.8358, 0.1987, 0.7966, 0.1966, 0.7993, 0.3578, 0.8397, 0.3171, 0.6108, 0.336, 0.5694, 0.331, 0.5681, 0.3119, 0.6096, 0.2537, 0.5434, 0.2566, 0.5969, 0.2619, 0.5981, 0.259, 0.5451, 0.259, 0.5451, 0.331, 0.5681, 0.3289, 0.5607, 0.2577, 0.538, 0.2555, 0.6031, 0.2252, 0.6723, 0.2302, 0.6737, 0.2607, 0.6044, 0.3227, 0.7005, 0.316, 0.617, 0.3107, 0.616, 0.3174, 0.699, 0.2607, 0.6044, 0.3107, 0.616, 0.3119, 0.6096, 0.2619, 0.5981, 0.2281, 0.6797, 0.3184, 0.7059, 0.3174, 0.699, 0.2302, 0.6737, 0.3603, 0.8374, 0.3239, 0.7069, 0.3184, 0.7059, 0.355, 0.8358, 0.2231, 0.6783, 0.194, 0.7954, 0.1987, 0.7966, 0.2281, 0.6797, 0.2349, 0.4982, 0.2921, 0.4916, 0.2912, 0.4852, 0.2338, 0.4919, 0.3359, 0.5634, 0.2953, 0.4909, 0.2921, 0.4916, 0.3289, 0.5607, 0.2313, 0.4983, 0.2516, 0.537, 0.2577, 0.538, 0.2349, 0.4982, 0.3143, 0.2854, 0.3287, 0.3025, 0.33, 0.2991, 0.3184, 0.2853, 0.2945, 0.4849, 0.3315, 0.3047, 0.3287, 0.3025, 0.2912, 0.4852, 0.2352, 0.471, 0.2304, 0.4924, 0.2338, 0.4919, 0.239, 0.4686, 0.2838, 0.268, 0.3143, 0.2854, 0.314, 0.2778, 0.2852, 0.2614, 0.3408, 0.01246, 0.3572, 0.01612, 0.3577, 0.01287, 0.3414, 0.009246, 0.3169, 0.2796, 0.3603, 0.01673, 0.3572, 0.01612, 0.314, 0.2778, 0.3376, 0.01168, 0.2823, 0.2598, 0.2852, 0.2614, 0.3408, 0.01246, 0.5572, 0.6543, 0.5614, 0.6656, 0.5648, 0.6654, 0.5608, 0.6546, 0.879, 0.3873, 0.8826, 0.3874, 0.8826, 0.3817, 0.879, 0.3817, 0.9579, 0.6628, 0.9629, 0.6652, 0.9628, 0.6588, 0.9578, 0.6565, 0.7892, 0.4955, 0.7847, 0.4932, 0.7844, 0.4987, 0.7894, 0.5012, 0.2516, 0.6022, 0.2555, 0.6031, 0.2566, 0.5969, 0.2528, 0.596, 0.194, 0.975, 0.194, 0.9786, 0.1986, 0.9786, 0.1986, 0.975, 0.7888, 0.4045, 0.7852, 0.4045, 0.7852, 0.4102, 0.7888, 0.4102, 0.9541, 0.8933, 0.9655, 0.8889, 0.9652, 0.8842, 0.9545, 0.8883, 0.8486, 0.2015, 0.845, 0.2015, 0.845, 0.2063, 0.8486, 0.2064, 0.1352, 0.2311, 0.1312, 0.2319, 0.1323, 0.2381, 0.1363, 0.2373, 0.03649, 0.1775, 0.04038, 0.1766, 0.03831, 0.1706, 0.03435, 0.1715, 0.8492, 0.4288, 0.8446, 0.4311, 0.8444, 0.4377, 0.8493, 0.4351, 0.8191, 0.01388, 0.8227, 0.01388, 0.8227, 0.009259, 0.8191, 0.009257, 0.8191, 0.2361, 0.8227, 0.2361, 0.8227, 0.2304, 0.8191, 0.2304, 0.8191, 0.2593, 0.8227, 0.2593, 0.8227, 0.2536, 0.8191, 0.2536, 0.1467, 0.5443, 0.1097, 0.364, 0.1064, 0.3638, 0.1439, 0.5466, 0.1336, 0.5637, 0.1453, 0.5499, 0.1439, 0.5466, 0.1295, 0.5637, 0.1312, 0.2319, 0.138, 0.1484, 0.1327, 0.15, 0.126, 0.233, 0.06683, 0.3119, 0.04651, 0.3506, 0.05014, 0.3508, 0.07292, 0.311, 0.09749, 0.5892, 0.1528, 0.8374, 0.156, 0.8367, 0.1005, 0.5877, 0.04038, 0.1766, 0.07074, 0.2458, 0.07589, 0.2446, 0.04547, 0.1753, 0.1106, 0.3581, 0.1511, 0.2855, 0.1441, 0.2883, 0.1073, 0.3574, 0.1755, 0.8324, 0.1321, 0.5694, 0.1292, 0.5713, 0.1724, 0.833, 0.1567, 0.8398, 0.1729, 0.8362, 0.1724, 0.833, 0.156, 0.8367, 0.07184, 0.252, 0.06894, 0.3056, 0.07421, 0.3039, 0.07709, 0.2509, 0.009246, 0.05363, 0.03831, 0.1706, 0.04336, 0.1692, 0.01394, 0.05248, 0.1513, 0.2795, 0.1323, 0.2381, 0.1271, 0.2393, 0.1462, 0.2809, 0.1392, 0.142, 0.1755, 0.01153, 0.1703, 0.01318, 0.1336, 0.143, 0.05179, 0.3842, 0.09609, 0.5829, 0.09899, 0.5811, 0.05424, 0.3804, 0.173, 0.009246, 0.01181, 0.04968, 0.01394, 0.05248, 0.1703, 0.01318, 0.2809, 0.2661, 0.2366, 0.4647, 0.239, 0.4686, 0.2838, 0.268, 0.04562, 0.3565, 0.05039, 0.378, 0.05424, 0.3804, 0.04905, 0.3571, 0.879, 0.3651, 0.8826, 0.3651, 0.8826, 0.3603, 0.879, 0.3603, 0.1005, 0.5877, 0.1292, 0.5713, 0.1295, 0.5637, 0.09899, 0.5811, 0.1073, 0.3574, 0.05014, 0.3508, 0.04905, 0.3571, 0.1064, 0.3638, 0.07292, 0.311, 0.1441, 0.2883, 0.1462, 0.2809, 0.07421, 0.3039, 0.07709, 0.2509, 0.1271, 0.2393, 0.126, 0.233, 0.07589, 0.2446, 0.1336, 0.143, 0.04336, 0.1692, 0.04547, 0.1753, 0.1327, 0.15, 0.5614, 0.6133, 0.5572, 0.6246, 0.5608, 0.6242, 0.5648, 0.6135, 0.5562, 0.6307, 0.5562, 0.6482, 0.5594, 0.6482, 0.5594, 0.6307, 0.8451, 0.3873, 0.8487, 0.3873, 0.8487, 0.3817, 0.8451, 0.3817, 0.8551, 0.3873, 0.8726, 0.3873, 0.8726, 0.3812, 0.8551, 0.3812, 0.924, 0.6663, 0.9289, 0.6636, 0.9286, 0.6573, 0.9237, 0.66, 0.9346, 0.6621, 0.9521, 0.6616, 0.9519, 0.6555, 0.9344, 0.656, 0.8232, 0.4932, 0.8187, 0.4955, 0.8184, 0.5012, 0.8234, 0.4987, 0.8127, 0.4973, 0.7951, 0.4973, 0.7951, 0.5025, 0.8127, 0.5025, 0.07074, 0.2458, 0.06685, 0.2467, 0.06799, 0.2529, 0.07184, 0.252, 0.8551, 0.4872, 0.8726, 0.4872, 0.8726, 0.4823, 0.8551, 0.4823, 0.194, 0.941, 0.194, 0.9446, 0.1986, 0.9446, 0.1986, 0.941, 0.194, 0.951, 0.194, 0.9686, 0.1986, 0.9686, 0.1986, 0.951, 0.8227, 0.4045, 0.8191, 0.4045, 0.8191, 0.4102, 0.8227, 0.4102, 0.8127, 0.4045, 0.7952, 0.4045, 0.7952, 0.4102, 0.8127, 0.4102, 0.9132, 0.8889, 0.9246, 0.8933, 0.9241, 0.8883, 0.9134, 0.8842, 0.9305, 0.8943, 0.9481, 0.8943, 0.9481, 0.8898, 0.9305, 0.8898, 0.8826, 0.2015, 0.879, 0.2015, 0.879, 0.2064, 0.8826, 0.2064, 0.8726, 0.2015, 0.855, 0.2015, 0.855, 0.2064, 0.8726, 0.2064, 0.9652, 0.743, 0.9602, 0.7406, 0.9603, 0.7456, 0.9654, 0.748, 0.9544, 0.7395, 0.9369, 0.74, 0.9371, 0.745, 0.9546, 0.7445, 0.2252, 0.6723, 0.2213, 0.6713, 0.2191, 0.6773, 0.2231, 0.6783, 0.09435, 0.9243, 0.07681, 0.9243, 0.07681, 0.9292, 0.09435, 0.9292, 0.883, 0.4311, 0.8785, 0.4288, 0.8784, 0.4351, 0.8833, 0.4377, 0.8726, 0.4276, 0.8551, 0.4276, 0.8551, 0.4337, 0.8726, 0.4337, 0.7852, 0.01387, 0.7887, 0.01387, 0.7887, 0.009248, 0.7852, 0.009246, 0.7952, 0.01387, 0.8127, 0.01388, 0.8127, 0.009255, 0.7952, 0.00925, 0.7852, 0.2361, 0.7888, 0.2361, 0.7888, 0.2304, 0.7852, 0.2304, 0.7952, 0.2361, 0.8127, 0.2361, 0.8127, 0.2304, 0.7952, 0.2304, 0.7852, 0.2592, 0.7887, 0.2593, 0.7887, 0.2536, 0.7852, 0.2536, 0.7952, 0.2593, 0.8127, 0.2593, 0.8127, 0.2536, 0.7952, 0.2536, 0.8451, 0.3651, 0.8487, 0.3651, 0.8487, 0.3603, 0.8451, 0.3603, 0.5625, 0.7789, 0.5625, 0.7964, 0.5658, 0.7964, 0.5658, 0.7789, 0.8551, 0.2353, 0.855, 0.08135, 0.8486, 0.08135, 0.8487, 0.2353, 0.879, 0.2353, 0.879, 0.08136, 0.8726, 0.08136, 0.8726, 0.2353, 0.8127, 0.2593, 0.8127, 0.4045, 0.8191, 0.4045, 0.8191, 0.2593, 0.7887, 0.2593, 0.7888, 0.4045, 0.7952, 0.4045, 0.7952, 0.2593, 0.8127, 0.2361, 0.8127, 0.2536, 0.8191, 0.2536, 0.8191, 0.2361, 0.7888, 0.2361, 0.7887, 0.2536, 0.7952, 0.2536, 0.7952, 0.2361, 0.9369, 0.74, 0.9346, 0.6621, 0.9289, 0.6636, 0.9312, 0.7414, 0.9602, 0.7406, 0.9579, 0.6628, 0.9521, 0.6616, 0.9544, 0.7395, 0.8551, 0.4276, 0.8551, 0.3873, 0.8487, 0.3873, 0.8492, 0.4288, 0.8785, 0.4288, 0.879, 0.3873, 0.8726, 0.3873, 0.8726, 0.4276, 0.855, 0.2015, 0.855, 0.00925, 0.8486, 0.009248, 0.8486, 0.2015, 0.879, 0.2015, 0.8789, 0.009258, 0.8725, 0.009255, 0.8726, 0.2015, 0.07681, 0.9243, 0.07681, 0.8627, 0.07108, 0.8612, 0.07108, 0.9228, 0.1001, 0.9228, 0.1001, 0.8612, 0.09435, 0.8627, 0.09435, 0.9243, 0.8127, 0.4102, 0.8127, 0.4973, 0.8187, 0.4955, 0.8191, 0.4102, 0.7888, 0.4102, 0.7892, 0.4955, 0.7951, 0.4973, 0.7952, 0.4102, 0.8127, 0.01388, 0.8127, 0.2304, 0.8191, 0.2304, 0.8191, 0.01388, 0.7887, 0.01387, 0.7888, 0.2304, 0.7952, 0.2304, 0.7952, 0.01387, 0.1986, 0.951, 0.2107, 0.951, 0.2107, 0.9446, 0.1986, 0.9446, 0.1986, 0.975, 0.2107, 0.975, 0.2107, 0.9686, 0.1986, 0.9686, 0.8551, 0.4823, 0.8551, 0.4337, 0.8493, 0.4351, 0.8493, 0.4836, 0.8784, 0.4836, 0.8784, 0.4351, 0.8726, 0.4337, 0.8726, 0.4823, 0.9481, 0.8943, 0.9482, 0.982, 0.9539, 0.9807, 0.9541, 0.8933, 0.9246, 0.8933, 0.9249, 0.9807, 0.9306, 0.982, 0.9305, 0.8943, 0.4941, 0.9453, 0.4941, 0.9049, 0.4883, 0.9036, 0.4883, 0.944, 0.5173, 0.944, 0.5173, 0.9036, 0.5116, 0.9049, 0.5116, 0.9453, 0.9344, 0.656, 0.9304, 0.5215, 0.9243, 0.5228, 0.9286, 0.6573, 0.9578, 0.6565, 0.954, 0.522, 0.9479, 0.521, 0.9519, 0.6555, 0.7384, 0.9252, 0.7384, 0.9041, 0.7351, 0.9053, 0.7351, 0.9273, 0.4334, 0.8058, 0.4334, 0.8278, 0.4366, 0.8291, 0.4366, 0.8079, 0.9482, 0.7665, 0.9481, 0.8898, 0.9545, 0.8883, 0.9546, 0.7681, 0.9242, 0.7681, 0.9241, 0.8883, 0.9305, 0.8898, 0.9306, 0.7665, 0.8551, 0.3734, 0.8726, 0.3734, 0.8718, 0.3674, 0.8559, 0.3674, 0.6404, 0.8185, 0.658, 0.8185, 0.658, 0.813, 0.6404, 0.813, 0.7515, 0.9181, 0.7515, 0.8986, 0.7452, 0.9006, 0.7452, 0.9218, 0.4434, 0.8114, 0.4434, 0.8326, 0.4497, 0.8346, 0.4497, 0.8151, 0.7384, 0.9041, 0.7452, 0.9006, 0.7455, 0.8968, 0.738, 0.9006, 0.4434, 0.8326, 0.4366, 0.8291, 0.4363, 0.8326, 0.4438, 0.8364, 0.738, 0.929, 0.7455, 0.9252, 0.7452, 0.9218, 0.7384, 0.9252, 0.4366, 0.8079, 0.4434, 0.8114, 0.4438, 0.8081, 0.4363, 0.8042, 0.8579, 0.3594, 0.8698, 0.3594, 0.8691, 0.3539, 0.8586, 0.3539, 0.8586, 0.3432, 0.8691, 0.3432, 0.8691, 0.3384, 0.8586, 0.3384, 0.7609, 0.9127, 0.7609, 0.8985, 0.7578, 0.8986, 0.7578, 0.9141, 0.4561, 0.8191, 0.4561, 0.8346, 0.4592, 0.8347, 0.4592, 0.8206, 0.8559, 0.3674, 0.8579, 0.3594, 0.8545, 0.357, 0.8527, 0.3641, 0.7578, 0.8921, 0.7515, 0.8922, 0.7515, 0.8986, 0.7578, 0.8986, 0.875, 0.3641, 0.8732, 0.357, 0.8698, 0.3594, 0.8718, 0.3674, 0.4497, 0.841, 0.4561, 0.8411, 0.4561, 0.8346, 0.4497, 0.8346, 0.6415, 0.888, 0.657, 0.888, 0.658, 0.8835, 0.6405, 0.8835, 0.5599, 0.8254, 0.5599, 0.8359, 0.5645, 0.8367, 0.5645, 0.8246, 0.7577, 0.8053, 0.7516, 0.8053, 0.7515, 0.8086, 0.7578, 0.8086, 0.4499, 0.9279, 0.456, 0.9279, 0.4561, 0.9246, 0.4497, 0.9246, 0.7609, 0.8921, 0.7609, 0.8085, 0.7578, 0.8086, 0.7578, 0.8921, 0.7484, 0.8086, 0.7484, 0.8921, 0.7515, 0.8922, 0.7515, 0.8086, 0.4561, 0.8411, 0.4561, 0.9246, 0.4592, 0.9247, 0.4592, 0.8412, 0.4497, 0.9246, 0.4497, 0.841, 0.4467, 0.8411, 0.4467, 0.9246, 0.7444, 0.4098, 0.6947, 0.5566, 0.6993, 0.5573, 0.7485, 0.4117, 0.4184, 0.2228, 0.392, 0.2335, 0.3926, 0.2396, 0.4193, 0.2288, 0.388, 0.24, 0.4287, 0.3895, 0.4329, 0.3879, 0.3926, 0.2396, 0.6418, 0.9626, 0.6418, 0.9096, 0.6381, 0.9098, 0.6381, 0.9625, 0.6523, 0.9065, 0.6414, 0.9065, 0.6418, 0.9096, 0.6528, 0.9096, 0.6414, 0.9657, 0.6523, 0.9657, 0.6528, 0.9626, 0.6418, 0.9626, 0.6555, 0.9625, 0.6555, 0.9097, 0.6528, 0.9096, 0.6528, 0.9626, 0.3844, 0.5666, 0.4332, 0.415, 0.429, 0.4132, 0.3797, 0.5665, 0.7635, 0.3727, 0.72, 0.2197, 0.7153, 0.2197, 0.7592, 0.3743, 0.7145, 0.2137, 0.6849, 0.2247, 0.6854, 0.2308, 0.7153, 0.2197, 0.6947, 0.5566, 0.6861, 0.5577, 0.6849, 0.564, 0.6939, 0.5629, 0.3796, 0.2383, 0.388, 0.24, 0.3875, 0.2337, 0.3788, 0.232, 0.8134, 0.9415, 0.7822, 0.9415, 0.782, 0.9459, 0.8137, 0.9459, 0.7163, 0.9192, 0.6852, 0.9192, 0.6849, 0.9237, 0.7167, 0.9237, 0.6967, 0.6755, 0.6879, 0.6795, 0.6893, 0.6852, 0.698, 0.6812, 0.3882, 0.1172, 0.3966, 0.1218, 0.3983, 0.1162, 0.3899, 0.1117, 0.392, 0.2335, 0.4011, 0.1223, 0.3966, 0.1218, 0.3875, 0.2337, 0.7161, 0.1028, 0.7145, 0.2137, 0.719, 0.2135, 0.7206, 0.1035, 0.3852, 0.6853, 0.3833, 0.5729, 0.3788, 0.5725, 0.3808, 0.6859, 0.6939, 0.5629, 0.6967, 0.6755, 0.7012, 0.6753, 0.6983, 0.5634, 0.4641, 0.01784, 0.4526, 0.02254, 0.4531, 0.02744, 0.4649, 0.02267, 0.7095, 0.8053, 0.6905, 0.8053, 0.6903, 0.8091, 0.7096, 0.8091, 0.7445, 0.7753, 0.7376, 0.7833, 0.7406, 0.7868, 0.7477, 0.7787, 0.4429, 0.01726, 0.4492, 0.02572, 0.4526, 0.02254, 0.4462, 0.01394, 0.4027, 0.1168, 0.4531, 0.02744, 0.4492, 0.02572, 0.3983, 0.1162, 0.7595, 0.009246, 0.7172, 0.09767, 0.7218, 0.09831, 0.7635, 0.01115, 0.4332, 0.784, 0.3866, 0.6908, 0.382, 0.6912, 0.4294, 0.7858, 0.7485, 0.7738, 0.7025, 0.6808, 0.698, 0.6812, 0.7445, 0.7753, 0.5589, 0.7535, 0.5622, 0.754, 0.563, 0.7486, 0.5597, 0.7481, 0.4554, 0.6785, 0.4564, 0.6745, 0.4534, 0.6737, 0.4524, 0.6777, 0.4853, 0.9699, 0.4881, 0.9717, 0.4905, 0.9678, 0.4877, 0.9661, 0.4558, 0.6283, 0.4568, 0.6239, 0.4534, 0.6244, 0.4524, 0.6295, 0.4618, 0.6193, 0.4572, 0.6205, 0.4568, 0.6239, 0.4607, 0.6229, 0.4573, 0.6529, 0.4619, 0.6517, 0.4611, 0.6486, 0.4565, 0.6497, 0.4632, 0.6268, 0.4643, 0.6217, 0.4607, 0.6229, 0.4598, 0.6273, 0.009246, 0.9689, 0.01257, 0.9689, 0.01257, 0.9656, 0.009247, 0.9656, 0.4579, 0.7234, 0.4546, 0.7238, 0.4551, 0.7283, 0.4584, 0.7279, 0.4598, 0.6969, 0.4607, 0.7014, 0.4643, 0.7025, 0.4632, 0.6974, 0.4572, 0.7038, 0.4618, 0.7049, 0.4607, 0.7014, 0.4567, 0.7004, 0.4619, 0.6725, 0.4573, 0.6714, 0.4564, 0.6745, 0.4611, 0.6756, 0.4567, 0.7004, 0.4558, 0.696, 0.4524, 0.6948, 0.4534, 0.6999, 0.4548, 0.6891, 0.4548, 0.6849, 0.4517, 0.684, 0.4517, 0.6884, 0.4565, 0.6497, 0.4555, 0.6458, 0.4524, 0.6466, 0.4534, 0.6505, 0.4549, 0.6393, 0.4549, 0.6351, 0.4517, 0.6358, 0.4517, 0.6402, 0.4643, 0.6479, 0.4633, 0.6439, 0.4602, 0.6446, 0.4611, 0.6486, 0.4625, 0.6376, 0.4626, 0.6332, 0.4593, 0.634, 0.4593, 0.6382, 0.4611, 0.6756, 0.4601, 0.6796, 0.4633, 0.6804, 0.4643, 0.6764, 0.4592, 0.686, 0.4593, 0.6902, 0.4626, 0.6911, 0.4625, 0.6867, 0.4593, 0.6902, 0.4548, 0.6891, 0.4558, 0.696, 0.4598, 0.6969, 0.4601, 0.6796, 0.4554, 0.6785, 0.4548, 0.6849, 0.4592, 0.686, 0.46, 0.7397, 0.4567, 0.7402, 0.4574, 0.746, 0.4607, 0.7455, 0.4588, 0.7308, 0.4555, 0.7313, 0.4562, 0.7364, 0.4595, 0.7359, 0.4549, 0.6351, 0.4593, 0.634, 0.4598, 0.6273, 0.4558, 0.6283, 0.4555, 0.6458, 0.4602, 0.6446, 0.4593, 0.6382, 0.4549, 0.6393, 0.5646, 0.7386, 0.5613, 0.738, 0.5605, 0.7435, 0.5637, 0.744, 0.5658, 0.7305, 0.5625, 0.73, 0.5618, 0.7345, 0.5651, 0.735, 0.5596, 0.7115, 0.5629, 0.7113, 0.5628, 0.7056, 0.5595, 0.7058, 0.3364, 0.8709, 0.337, 0.8713, 0.3412, 0.8665, 0.341, 0.8663, 0.8356, 0.8784, 0.8323, 0.8783, 0.8322, 0.8837, 0.8355, 0.8838, 0.02445, 0.9349, 0.02389, 0.9353, 0.02842, 0.9399, 0.02869, 0.9397, 0.009455, 0.9004, 0.02128, 0.9377, 0.02389, 0.9353, 0.0125, 0.8994, 0.02724, 0.933, 0.01662, 0.8981, 0.01355, 0.8991, 0.02445, 0.9349, 0.01298, 0.8926, 0.01293, 0.8926, 0.0125, 0.8994, 0.01355, 0.8991, 0.4517, 0.5705, 0.455, 0.5705, 0.455, 0.5649, 0.4517, 0.5649, 0.5647, 0.5472, 0.5614, 0.547, 0.5612, 0.5526, 0.5645, 0.5528, 0.3261, 0.9071, 0.325, 0.9068, 0.3255, 0.9136, 0.3255, 0.9137, 0.3338, 0.8686, 0.322, 0.9059, 0.325, 0.9068, 0.3364, 0.8709, 0.3292, 0.9082, 0.3398, 0.8733, 0.337, 0.8713, 0.3261, 0.9071, 0.5594, 0.6876, 0.5627, 0.6874, 0.5627, 0.6841, 0.5594, 0.6842, 0.3565, 0.8595, 0.357, 0.8602, 0.3602, 0.8591, 0.3595, 0.8582, 0.8113, 0.9709, 0.8113, 0.9676, 0.8083, 0.9677, 0.8083, 0.9711, 0.8081, 0.9643, 0.8072, 0.9644, 0.8072, 0.9677, 0.8083, 0.9677, 0.5595, 0.7058, 0.5594, 0.6876, 0.5562, 0.6877, 0.5562, 0.7044, 0.04654, 0.9434, 0.03115, 0.9372, 0.02869, 0.9397, 0.04449, 0.946, 0.3437, 0.8691, 0.3591, 0.8629, 0.357, 0.8602, 0.3412, 0.8665, 0.5627, 0.6874, 0.5628, 0.7056, 0.5659, 0.7039, 0.5659, 0.6871, 0.01896, 0.879, 0.01824, 0.8782, 0.015, 0.8841, 0.015, 0.8841, 0.4517, 0.5512, 0.455, 0.5512, 0.455, 0.5454, 0.4517, 0.5454, 0.5642, 0.5585, 0.5609, 0.5584, 0.5606, 0.5642, 0.564, 0.5644, 0.3275, 0.9221, 0.3275, 0.9221, 0.3308, 0.928, 0.3315, 0.9272, 0.01293, 0.8926, 0.015, 0.8841, 0.01251, 0.8808, 0.009246, 0.8942, 0.3275, 0.9221, 0.3255, 0.9136, 0.3218, 0.9121, 0.325, 0.9254, 0.3255, 0.9137, 0.3275, 0.9221, 0.3303, 0.92, 0.329, 0.9143, 0.015, 0.8841, 0.01298, 0.8926, 0.01644, 0.8919, 0.0178, 0.8862, 0.04763, 0.8596, 0.04684, 0.8588, 0.04416, 0.8607, 0.04488, 0.8615, 0.7864, 0.9712, 0.7887, 0.9688, 0.7853, 0.9656, 0.783, 0.968, 0.5628, 0.5909, 0.5595, 0.5907, 0.5593, 0.5947, 0.5626, 0.5948, 0.3574, 0.9448, 0.3567, 0.9455, 0.3594, 0.9474, 0.3602, 0.9466, 0.3285, 0.9304, 0.3545, 0.9479, 0.3567, 0.9455, 0.3308, 0.928, 0.3598, 0.9425, 0.3337, 0.925, 0.3315, 0.9272, 0.3574, 0.9448, 0.01824, 0.8782, 0.04416, 0.8607, 0.04194, 0.8583, 0.01593, 0.8759, 0.04488, 0.8615, 0.01896, 0.879, 0.02121, 0.8813, 0.04722, 0.8637, 0.6515, 0.7813, 0.6023, 0.6358, 0.5977, 0.6365, 0.6474, 0.7832, 0.5238, 0.1732, 0.4972, 0.1623, 0.4966, 0.1684, 0.5229, 0.1792, 0.4972, 0.1623, 0.5375, 0.01406, 0.5332, 0.01237, 0.4926, 0.1618, 0.9749, 0.4838, 0.9749, 0.431, 0.9713, 0.4309, 0.9713, 0.4838, 0.9603, 0.4309, 0.9713, 0.4309, 0.9716, 0.4278, 0.9607, 0.4278, 0.9713, 0.4838, 0.9603, 0.4838, 0.9607, 0.487, 0.9716, 0.487, 0.9603, 0.4838, 0.9603, 0.4309, 0.9575, 0.431, 0.9575, 0.4838, 0.4843, 0.6304, 0.5335, 0.7837, 0.5377, 0.7819, 0.4889, 0.6303, 0.6622, 0.02249, 0.6183, 0.1772, 0.623, 0.1771, 0.6664, 0.0241, 0.6183, 0.1772, 0.5884, 0.1662, 0.5879, 0.1723, 0.6175, 0.1832, 0.5969, 0.6302, 0.5879, 0.629, 0.589, 0.6353, 0.5977, 0.6365, 0.4834, 0.1699, 0.4921, 0.1681, 0.4926, 0.1618, 0.4841, 0.1636, 0.2716, 0.9623, 0.3033, 0.9623, 0.303, 0.958, 0.2719, 0.958, 0.5879, 0.9224, 0.6196, 0.9224, 0.6194, 0.918, 0.5882, 0.918, 0.601, 0.5119, 0.5923, 0.508, 0.5909, 0.5136, 0.5997, 0.5176, 0.4945, 0.2902, 0.5028, 0.2857, 0.5012, 0.2801, 0.4928, 0.2846, 0.4921, 0.1681, 0.5012, 0.2801, 0.5057, 0.2796, 0.4966, 0.1684, 0.6236, 0.2934, 0.622, 0.1833, 0.6175, 0.1832, 0.6191, 0.2942, 0.4853, 0.511, 0.4834, 0.6244, 0.4878, 0.624, 0.4898, 0.5116, 0.6013, 0.6297, 0.6042, 0.5178, 0.5997, 0.5176, 0.5969, 0.6302, 0.5694, 0.3791, 0.5577, 0.3743, 0.5572, 0.3792, 0.5687, 0.3839, 0.5946, 0.8091, 0.6139, 0.8091, 0.6137, 0.8054, 0.5947, 0.8054, 0.6507, 0.4145, 0.6437, 0.4064, 0.6406, 0.4099, 0.6475, 0.4179, 0.5507, 0.3878, 0.5572, 0.3792, 0.5538, 0.376, 0.5474, 0.3845, 0.5028, 0.2857, 0.5538, 0.376, 0.5577, 0.3743, 0.5073, 0.285, 0.6664, 0.386, 0.6248, 0.2986, 0.6202, 0.2993, 0.6625, 0.3879, 0.5339, 0.411, 0.4866, 0.5056, 0.4911, 0.5061, 0.5377, 0.4128, 0.6475, 0.4179, 0.601, 0.5119, 0.6055, 0.5123, 0.6515, 0.4194, 0.8147, 0.7598, 0.8146, 0.7861, 0.8404, 0.786, 0.8269, 0.7598, 0.9649, 0.3283, 0.9788, 0.3339, 0.9801, 0.2309, 0.9635, 0.2367])
me_circle_002.materials.append(mat_material)
me_circle_002.use_remesh_fix_poles = True
me_circle_002.use_remesh_preserve_attributes = False
me_circle_002.use_mirror_vertex_groups = False
me_circle_002.use_paint_bone_selection = False
me_circle_002.use_paint_mask = True
me_circle_002.update()

# ---- objects
ob_circle_002 = bpy.data.objects.new('Circle.002', me_circle_002)

# ---- transforms, parenting, visibility, modifiers, constraints
ob_circle_002.location = (0.0, 0.0, 0.0)
ob_circle_002.rotation_euler = (-0.0, 1.571, 0.0)
ob_circle_002.scale = (2.175, 2.175, 2.175)
ob_circle_002.lineart.crease_threshold = 0.0

# ---- collection membership
col_collection.objects.link(ob_circle_002)

# ---- scene / render settings (as saved in the file)
scene.frame_start = 1; scene.frame_end = 250; scene.frame_set(1)
scene.render.engine = 'BLENDER_EEVEE_NEXT'
scene.cycles.use_denoising = False
scene.cycles.samples = 128
scene.cycles.sampling_pattern = 'TABULATED_SOBOL'
scene.cycles.use_adaptive_sampling = False
scene.cycles.use_light_tree = False
scene.view_settings.view_transform = 'Filmic'
bpy.context.view_layer.update()

# ---- added for rendering (the .blend has no active camera and no usable light): camera, sun
cam_auto = bpy.data.cameras.new('AutoCamera')
cam_auto.lens = 50.0
cam_auto.sensor_width = 36.0
cam_auto.clip_end = 1164.73
ob_auto_camera = bpy.data.objects.new('AutoCamera', cam_auto)
scene.collection.objects.link(ob_auto_camera)
ob_auto_camera.location = (68.0436, -79.3515, 46.0416)
ob_auto_camera.rotation_euler = (1.09748, -7.21219e-08, 0.694738)
scene.camera = ob_auto_camera
light_auto_sun = bpy.data.lights.new('AutoSun', 'SUN')
light_auto_sun.energy = 3.0
light_auto_sun.angle = 0.0523599
ob_auto_sun = bpy.data.objects.new('AutoSun', light_auto_sun)
scene.collection.objects.link(ob_auto_sun)
ob_auto_sun.rotation_euler = (0.872665, 0.174533, 0.523599)
bpy.context.view_layer.update()
